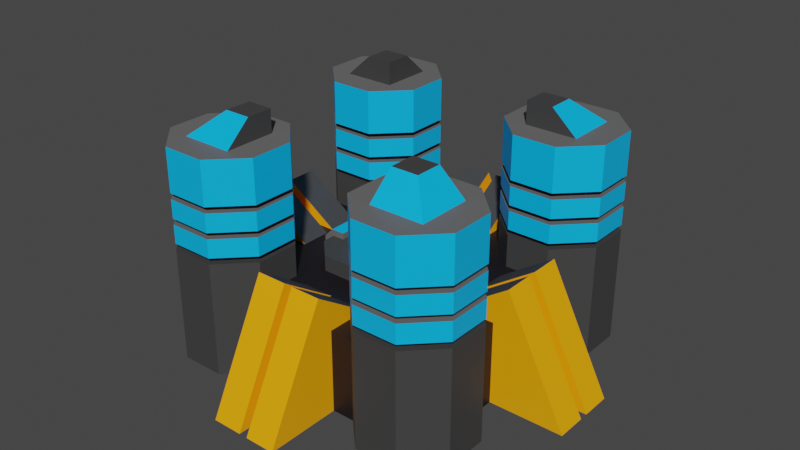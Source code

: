 # Source: energy_coil_attack.blend  (saved by Blender 3.6.11; exported with 4.5.12 LTS)
import bpy
from mathutils import Matrix  # noqa: F401  (used for matrix-valued properties, if any)

bpy.ops.wm.read_factory_settings(use_empty=True)
scene = bpy.context.scene
scene.name = 'Scene'

# ---- collections
col_collection = bpy.data.collections.new('Collection'); scene.collection.children.link(col_collection)

# ---- materials (node trees are filled in below, after node groups)
mat_primary = bpy.data.materials.new('primary')
mat_primary.use_transparent_shadow = False
mat_secondary = bpy.data.materials.new('secondary')
mat_secondary.use_transparent_shadow = False
mat_light_grey = bpy.data.materials.new('light_grey')
mat_light_grey.use_transparent_shadow = False
mat_medium_grey = bpy.data.materials.new('medium_grey')
mat_medium_grey.use_transparent_shadow = False
mat_dark_grey = bpy.data.materials.new('dark_grey')
mat_dark_grey.use_transparent_shadow = False
mat_lights = bpy.data.materials.new('lights')
mat_lights.use_transparent_shadow = False
mat_red_lights = bpy.data.materials.new('red_lights')
mat_red_lights.use_transparent_shadow = False
mat_fab = bpy.data.materials.new('fab')
mat_fab.use_transparent_shadow = False

# ---- material node trees
mat_primary.use_nodes = True; mat_primary.node_tree.nodes.clear()
_N = mat_primary.node_tree.nodes; _L = mat_primary.node_tree.links
n0 = _N.new('ShaderNodeBsdfPrincipled'); n0.name = 'Principled BSDF'; n0.location = (10, 300)
n0.distribution = 'GGX'
n0.subsurface_method = 'RANDOM_WALK_SKIN'
n0.inputs[0].default_value = (0.0, 0.4851, 1.0, 1.0)
n0.inputs[3].default_value = 1.45
n0.inputs[27].default_value = (0.0, 0.0, 0.0, 1.0)
n0.inputs[28].default_value = 1.0
n1 = _N.new('ShaderNodeOutputMaterial'); n1.name = 'Material Output'; n1.location = (300, 300)
_L.new(n0.outputs[0], n1.inputs[0])
n1.is_active_output = True
mat_secondary.use_nodes = True; mat_secondary.node_tree.nodes.clear()
_N = mat_secondary.node_tree.nodes; _L = mat_secondary.node_tree.links
n0 = _N.new('ShaderNodeBsdfPrincipled'); n0.name = 'Principled BSDF'; n0.location = (10, 300)
n0.distribution = 'GGX'
n0.subsurface_method = 'RANDOM_WALK_SKIN'
n0.inputs[0].default_value = (1.0, 0.3916, 0.0, 1.0)
n0.inputs[3].default_value = 1.45
n0.inputs[27].default_value = (0.0, 0.0, 0.0, 1.0)
n0.inputs[28].default_value = 1.0
n1 = _N.new('ShaderNodeOutputMaterial'); n1.name = 'Material Output'; n1.location = (300, 300)
_L.new(n0.outputs[0], n1.inputs[0])
n1.is_active_output = True
mat_light_grey.use_nodes = True; mat_light_grey.node_tree.nodes.clear()
_N = mat_light_grey.node_tree.nodes; _L = mat_light_grey.node_tree.links
n0 = _N.new('ShaderNodeBsdfPrincipled'); n0.name = 'Principled BSDF'; n0.location = (10, 300)
n0.distribution = 'GGX'
n0.subsurface_method = 'RANDOM_WALK_SKIN'
n0.inputs[0].default_value = (0.1356, 0.1356, 0.1356, 1.0)
n0.inputs[3].default_value = 1.45
n0.inputs[27].default_value = (0.0, 0.0, 0.0, 1.0)
n0.inputs[28].default_value = 1.0
n1 = _N.new('ShaderNodeOutputMaterial'); n1.name = 'Material Output'; n1.location = (300, 300)
_L.new(n0.outputs[0], n1.inputs[0])
n1.is_active_output = True
mat_medium_grey.use_nodes = True; mat_medium_grey.node_tree.nodes.clear()
_N = mat_medium_grey.node_tree.nodes; _L = mat_medium_grey.node_tree.links
n0 = _N.new('ShaderNodeBsdfPrincipled'); n0.name = 'Principled BSDF'; n0.location = (10, 300)
n0.distribution = 'GGX'
n0.subsurface_method = 'RANDOM_WALK_SKIN'
n0.inputs[0].default_value = (0.04971, 0.04971, 0.04971, 1.0)
n0.inputs[3].default_value = 1.45
n0.inputs[27].default_value = (0.0, 0.0, 0.0, 1.0)
n0.inputs[28].default_value = 1.0
n1 = _N.new('ShaderNodeOutputMaterial'); n1.name = 'Material Output'; n1.location = (300, 300)
_L.new(n0.outputs[0], n1.inputs[0])
n1.is_active_output = True
mat_dark_grey.use_nodes = True; mat_dark_grey.node_tree.nodes.clear()
_N = mat_dark_grey.node_tree.nodes; _L = mat_dark_grey.node_tree.links
n0 = _N.new('ShaderNodeBsdfPrincipled'); n0.name = 'Principled BSDF'; n0.location = (10, 300)
n0.distribution = 'GGX'
n0.subsurface_method = 'RANDOM_WALK_SKIN'
n0.inputs[0].default_value = (0.008568, 0.006512, 0.008568, 1.0)
n0.inputs[3].default_value = 1.45
n0.inputs[27].default_value = (0.0, 0.0, 0.0, 1.0)
n0.inputs[28].default_value = 1.0
n1 = _N.new('ShaderNodeOutputMaterial'); n1.name = 'Material Output'; n1.location = (300, 300)
_L.new(n0.outputs[0], n1.inputs[0])
n1.is_active_output = True
mat_lights.use_nodes = True; mat_lights.node_tree.nodes.clear()
_N = mat_lights.node_tree.nodes; _L = mat_lights.node_tree.links
n0 = _N.new('ShaderNodeBsdfPrincipled'); n0.name = 'Principled BSDF'; n0.location = (10, 300)
n0.distribution = 'GGX'
n0.subsurface_method = 'RANDOM_WALK_SKIN'
n0.inputs[0].default_value = (1.0, 1.0, 1.0, 1.0)
n0.inputs[3].default_value = 1.45
n0.inputs[27].default_value = (0.0, 0.0, 0.0, 1.0)
n0.inputs[28].default_value = 1.0
n1 = _N.new('ShaderNodeOutputMaterial'); n1.name = 'Material Output'; n1.location = (300, 300)
_L.new(n0.outputs[0], n1.inputs[0])
n1.is_active_output = True
mat_red_lights.use_nodes = True; mat_red_lights.node_tree.nodes.clear()
_N = mat_red_lights.node_tree.nodes; _L = mat_red_lights.node_tree.links
n0 = _N.new('ShaderNodeBsdfPrincipled'); n0.name = 'Principled BSDF'; n0.location = (10, 300)
n0.distribution = 'GGX'
n0.subsurface_method = 'RANDOM_WALK_SKIN'
n0.inputs[0].default_value = (1.0, 0.0, 0.0, 1.0)
n0.inputs[3].default_value = 1.45
n0.inputs[27].default_value = (0.0, 0.0, 0.0, 1.0)
n0.inputs[28].default_value = 1.0
n1 = _N.new('ShaderNodeOutputMaterial'); n1.name = 'Material Output'; n1.location = (300, 300)
_L.new(n0.outputs[0], n1.inputs[0])
n1.is_active_output = True
mat_fab.use_nodes = True; mat_fab.node_tree.nodes.clear()
_N = mat_fab.node_tree.nodes; _L = mat_fab.node_tree.links
n0 = _N.new('ShaderNodeBsdfPrincipled'); n0.name = 'Principled BSDF'; n0.location = (10, 300)
n0.distribution = 'GGX'
n0.subsurface_method = 'RANDOM_WALK_SKIN'
n0.inputs[0].default_value = (0.117, 0.8714, 0.0, 1.0)
n0.inputs[3].default_value = 1.45
n0.inputs[27].default_value = (0.0, 0.0, 0.0, 1.0)
n0.inputs[28].default_value = 1.0
n1 = _N.new('ShaderNodeOutputMaterial'); n1.name = 'Material Output'; n1.location = (300, 300)
_L.new(n0.outputs[0], n1.inputs[0])
n1.is_active_output = True

# ---- world
world_world = bpy.data.worlds.new('World'); scene.world = world_world
world_world.use_nodes = True; world_world.node_tree.nodes.clear()
_N = world_world.node_tree.nodes; _L = world_world.node_tree.links
n0 = _N.new('ShaderNodeOutputWorld'); n0.name = 'World Output'; n0.location = (300, 300)
n1 = _N.new('ShaderNodeBackground'); n1.name = 'Background'; n1.location = (10, 300)
n1.inputs[0].default_value = (0.05088, 0.05088, 0.05088, 1.0)
_L.new(n1.outputs[0], n0.inputs[0])
n0.is_active_output = True
world_world.color = (0.05088, 0.05088, 0.05088)
world_world.use_sun_shadow = False
world_world.sun_shadow_jitter_overblur = 0.0

# ---- meshes
me_plane = bpy.data.meshes.new('Plane')
me_plane.from_pydata([(-4.761, -4.761, -1.98), (4.761, -4.761, -1.98), (-4.761, 4.761, -1.98), (4.761, 4.761, -1.98), (-4.761, 4.761, 0.9899), (-4.761, -4.761, 0.9899), (4.761, -4.761, 0.9899), (4.761, 4.761, 0.9899), (0.4917, 1.106, 0.9899), (0.4917, 1.106, 1.56), (-2.551, 0.9461, 0.9899), (0.4917, 0.5142, 0.9899), (-2.161, 1.433, 0.9899), (-1.433, 2.161, 0.9899), (-1.433, -2.161, 0.9899), (-2.161, -1.433, 0.9899), (2.161, -1.433, 0.9899), (1.433, -2.161, 0.9899), (1.433, 2.161, 0.9899), (2.161, 1.433, 0.9899), (-1.433, 2.161, 1.56), (-2.161, 1.433, 1.56), (-2.161, -1.433, 1.56), (-1.433, -2.161, 1.56), (1.433, -2.161, 1.56), (2.161, -1.433, 1.56), (2.161, 1.433, 1.56), (1.433, 2.161, 1.56), (-0.355, -0.5661, 0.9899), (0.07524, -1.594, 0.9899), (0.07524, -1.594, 1.56), (-0.07524, -1.647, 0.9899), (0.3413, 0.5661, 0.9899), (0.07524, -2.161, 1.56), (-0.07524, -2.161, 1.56), (0.07524, -2.161, 0.9899), (-0.07524, -2.161, 0.9899), (-0.07524, 2.161, 1.56), (0.07524, 2.161, 1.56), (-0.07524, 2.161, 0.9899), (-0.5054, -0.5142, 0.9899), (-0.07524, -1.647, 1.56), (-0.355, -1.054, 0.9899), (-0.355, -1.054, 1.56), (-0.5054, -0.5142, 1.56), (-0.355, -0.5661, 1.56), (0.3413, 0.5661, 1.56), (0.4917, 0.5142, 1.56), (0.3413, 1.055, 1.56), (-1.721, -0.9461, 1.791), (0.07524, 1.646, 1.56), (-1.721, 0.9461, 1.791), (0.07524, 1.646, 0.9899), (-0.5054, -1.107, 1.56), (0.07524, 2.161, 0.9899), (-0.5054, -1.107, 0.9899), (0.3413, 1.055, 0.9899), (-0.07524, 1.595, 1.56), (-0.07524, 1.595, 0.9899), (-1.721, -0.9461, 0.9899), (-1.721, 0.9461, 0.9899), (-2.551, -0.9461, 0.9899), (-2.551, 0.9461, 1.454), (-2.214, 0.9461, 1.791), (-2.214, -0.9461, 1.791), (-2.551, -0.9461, 1.454), (2.551, 0.9461, 0.9899), (1.721, -0.9461, 1.791), (1.721, 0.9461, 1.791), (1.721, -0.9461, 0.9899), (1.721, 0.9461, 0.9899), (2.551, -0.9461, 0.9899), (2.551, 0.9461, 1.454), (2.214, 0.9461, 1.791), (2.214, -0.9461, 1.791), (2.551, -0.9461, 1.454), (3.03, 5.733, -1.98), (4.614, 5.733, 5.758), (4.614, 5.733, -1.98), (5.733, 4.614, 5.758), (5.733, 4.614, -1.98), (5.733, 3.03, 5.758), (5.733, 3.03, -1.98), (4.614, 1.911, 5.758), (4.614, 1.911, -1.98), (3.03, 1.911, 5.758), (3.03, 1.911, -1.98), (1.911, 3.03, 5.758), (1.911, 3.03, -1.98), (1.911, 4.614, 5.758), (1.911, 4.614, -1.98), (3.03, 5.733, 5.758), (3.03, 5.733, 4.174), (3.03, 5.733, 3.063), (3.03, 5.733, 2.384), (3.03, 5.733, 2.169), (4.614, 5.733, 2.169), (4.614, 5.733, 2.384), (4.614, 5.733, 3.063), (4.614, 5.733, 4.174), (5.733, 4.614, 2.169), (5.733, 4.614, 2.384), (5.733, 4.614, 3.063), (5.733, 4.614, 4.174), (5.733, 3.03, 2.169), (5.733, 3.03, 2.384), (5.733, 3.03, 3.063), (5.733, 3.03, 4.174), (4.614, 1.911, 2.169), (4.614, 1.911, 2.384), (4.614, 1.911, 3.063), (4.614, 1.911, 4.174), (3.03, 1.911, 2.169), (3.03, 1.911, 2.384), (3.03, 1.911, 3.063), (3.03, 1.911, 4.174), (1.911, 3.03, 2.169), (1.911, 3.03, 2.384), (1.911, 3.03, 3.063), (1.911, 3.03, 4.174), (1.911, 4.614, 2.169), (1.911, 4.614, 2.384), (1.911, 4.614, 3.063), (1.911, 4.614, 4.174), (3.273, 5.148, 3.279), (3.273, 5.148, 3.063), (3.273, 5.148, 2.384), (3.273, 5.148, 2.169), (4.371, 5.148, 2.169), (4.371, 5.148, 2.384), (4.371, 5.148, 3.063), (4.371, 5.148, 3.279), (5.148, 4.371, 2.169), (5.148, 4.371, 2.384), (5.148, 4.371, 3.063), (5.148, 4.371, 3.279), (5.148, 3.273, 2.169), (5.148, 3.273, 2.384), (5.148, 3.273, 3.063), (5.148, 3.273, 3.279), (4.371, 2.496, 2.169), (4.371, 2.496, 2.384), (4.371, 2.496, 3.063), (4.371, 2.496, 3.279), (3.273, 2.496, 2.169), (3.273, 2.496, 2.384), (3.273, 2.496, 3.063), (3.273, 2.496, 3.279), (2.496, 3.273, 2.169), (2.496, 3.273, 2.384), (2.496, 3.273, 3.063), (2.496, 3.273, 3.279), (2.496, 4.371, 2.169), (2.496, 4.371, 2.384), (2.496, 4.371, 3.063), (2.496, 4.371, 3.279), (3.03, 5.733, 3.958), (3.03, 5.733, 3.279), (4.614, 5.733, 3.279), (4.614, 5.733, 3.958), (5.733, 4.614, 3.279), (5.733, 4.614, 3.958), (5.733, 3.03, 3.279), (5.733, 3.03, 3.958), (4.614, 1.911, 3.279), (4.614, 1.911, 3.958), (3.03, 1.911, 3.279), (3.03, 1.911, 3.958), (1.911, 3.03, 3.279), (1.911, 3.03, 3.958), (1.911, 4.614, 3.279), (1.911, 4.614, 3.958), (3.273, 5.148, 4.174), (3.273, 5.148, 3.958), (4.371, 5.148, 3.958), (4.371, 5.148, 4.174), (5.148, 4.371, 3.958), (5.148, 4.371, 4.174), (5.148, 3.273, 3.958), (5.148, 3.273, 4.174), (4.371, 2.496, 3.958), (4.371, 2.496, 4.174), (3.273, 2.496, 3.958), (3.273, 2.496, 4.174), (2.496, 3.273, 3.958), (2.496, 3.273, 4.174), (2.496, 4.371, 3.958), (2.496, 4.371, 4.174), (2.876, 2.876, 5.758), (4.768, 2.876, 5.758), (2.876, 4.768, 5.758), (4.768, 4.768, 5.758), (2.876, 3.839, 6.595), (2.876, 2.876, 6.595), (3.839, 2.876, 6.595), (3.839, 3.839, 6.595), (-5.733, 3.03, -1.98), (-5.733, 4.614, 5.758), (-5.733, 4.614, -1.98), (-4.614, 5.733, 5.758), (-4.614, 5.733, -1.98), (-3.03, 5.733, 5.758), (-3.03, 5.733, -1.98), (-1.911, 4.614, 5.758), (-1.911, 4.614, -1.98), (-1.911, 3.03, 5.758), (-1.911, 3.03, -1.98), (-3.03, 1.911, 5.758), (-3.03, 1.911, -1.98), (-4.614, 1.911, 5.758), (-4.614, 1.911, -1.98), (-5.733, 3.03, 5.758), (-5.733, 3.03, 4.174), (-5.733, 3.03, 3.063), (-5.733, 3.03, 2.384), (-5.733, 3.03, 2.169), (-5.733, 4.614, 2.169), (-5.733, 4.614, 2.384), (-5.733, 4.614, 3.063), (-5.733, 4.614, 4.174), (-4.614, 5.733, 2.169), (-4.614, 5.733, 2.384), (-4.614, 5.733, 3.063), (-4.614, 5.733, 4.174), (-3.03, 5.733, 2.169), (-3.03, 5.733, 2.384), (-3.03, 5.733, 3.063), (-3.03, 5.733, 4.174), (-1.911, 4.614, 2.169), (-1.911, 4.614, 2.384), (-1.911, 4.614, 3.063), (-1.911, 4.614, 4.174), (-1.911, 3.03, 2.169), (-1.911, 3.03, 2.384), (-1.911, 3.03, 3.063), (-1.911, 3.03, 4.174), (-3.03, 1.911, 2.169), (-3.03, 1.911, 2.384), (-3.03, 1.911, 3.063), (-3.03, 1.911, 4.174), (-4.614, 1.911, 2.169), (-4.614, 1.911, 2.384), (-4.614, 1.911, 3.063), (-4.614, 1.911, 4.174), (-5.148, 3.273, 3.279), (-5.148, 3.273, 3.063), (-5.148, 3.273, 2.384), (-5.148, 3.273, 2.169), (-5.148, 4.371, 2.169), (-5.148, 4.371, 2.384), (-5.148, 4.371, 3.063), (-5.148, 4.371, 3.279), (-4.371, 5.148, 2.169), (-4.371, 5.148, 2.384), (-4.371, 5.148, 3.063), (-4.371, 5.148, 3.279), (-3.273, 5.148, 2.169), (-3.273, 5.148, 2.384), (-3.273, 5.148, 3.063), (-3.273, 5.148, 3.279), (-2.496, 4.371, 2.169), (-2.496, 4.371, 2.384), (-2.496, 4.371, 3.063), (-2.496, 4.371, 3.279), (-2.496, 3.273, 2.169), (-2.496, 3.273, 2.384), (-2.496, 3.273, 3.063), (-2.496, 3.273, 3.279), (-3.273, 2.496, 2.169), (-3.273, 2.496, 2.384), (-3.273, 2.496, 3.063), (-3.273, 2.496, 3.279), (-4.371, 2.496, 2.169), (-4.371, 2.496, 2.384), (-4.371, 2.496, 3.063), (-4.371, 2.496, 3.279), (-5.733, 3.03, 3.958), (-5.733, 3.03, 3.279), (-5.733, 4.614, 3.279), (-5.733, 4.614, 3.958), (-4.614, 5.733, 3.279), (-4.614, 5.733, 3.958), (-3.03, 5.733, 3.279), (-3.03, 5.733, 3.958), (-1.911, 4.614, 3.279), (-1.911, 4.614, 3.958), (-1.911, 3.03, 3.279), (-1.911, 3.03, 3.958), (-3.03, 1.911, 3.279), (-3.03, 1.911, 3.958), (-4.614, 1.911, 3.279), (-4.614, 1.911, 3.958), (-5.148, 3.273, 4.174), (-5.148, 3.273, 3.958), (-5.148, 4.371, 3.958), (-5.148, 4.371, 4.174), (-4.371, 5.148, 3.958), (-4.371, 5.148, 4.174), (-3.273, 5.148, 3.958), (-3.273, 5.148, 4.174), (-2.496, 4.371, 3.958), (-2.496, 4.371, 4.174), (-2.496, 3.273, 3.958), (-2.496, 3.273, 4.174), (-3.273, 2.496, 3.958), (-3.273, 2.496, 4.174), (-4.371, 2.496, 3.958), (-4.371, 2.496, 4.174), (-2.876, 2.876, 5.758), (-2.876, 4.768, 5.758), (-4.768, 2.876, 5.758), (-4.768, 4.768, 5.758), (-3.839, 2.876, 6.595), (-2.876, 2.876, 6.595), (-2.876, 3.839, 6.595), (-3.839, 3.839, 6.595), (-3.03, -5.733, -1.98), (-4.614, -5.733, 5.758), (-4.614, -5.733, -1.98), (-5.733, -4.614, 5.758), (-5.733, -4.614, -1.98), (-5.733, -3.03, 5.758), (-5.733, -3.03, -1.98), (-4.614, -1.911, 5.758), (-4.614, -1.911, -1.98), (-3.03, -1.911, 5.758), (-3.03, -1.911, -1.98), (-1.911, -3.03, 5.758), (-1.911, -3.03, -1.98), (-1.911, -4.614, 5.758), (-1.911, -4.614, -1.98), (-3.03, -5.733, 5.758), (-3.03, -5.733, 4.174), (-3.03, -5.733, 3.063), (-3.03, -5.733, 2.384), (-3.03, -5.733, 2.169), (-4.614, -5.733, 2.169), (-4.614, -5.733, 2.384), (-4.614, -5.733, 3.063), (-4.614, -5.733, 4.174), (-5.733, -4.614, 2.169), (-5.733, -4.614, 2.384), (-5.733, -4.614, 3.063), (-5.733, -4.614, 4.174), (-5.733, -3.03, 2.169), (-5.733, -3.03, 2.384), (-5.733, -3.03, 3.063), (-5.733, -3.03, 4.174), (-4.614, -1.911, 2.169), (-4.614, -1.911, 2.384), (-4.614, -1.911, 3.063), (-4.614, -1.911, 4.174), (-3.03, -1.911, 2.169), (-3.03, -1.911, 2.384), (-3.03, -1.911, 3.063), (-3.03, -1.911, 4.174), (-1.911, -3.03, 2.169), (-1.911, -3.03, 2.384), (-1.911, -3.03, 3.063), (-1.911, -3.03, 4.174), (-1.911, -4.614, 2.169), (-1.911, -4.614, 2.384), (-1.911, -4.614, 3.063), (-1.911, -4.614, 4.174), (-3.273, -5.148, 3.279), (-3.273, -5.148, 3.063), (-3.273, -5.148, 2.384), (-3.273, -5.148, 2.169), (-4.371, -5.148, 2.169), (-4.371, -5.148, 2.384), (-4.371, -5.148, 3.063), (-4.371, -5.148, 3.279), (-5.148, -4.371, 2.169), (-5.148, -4.371, 2.384), (-5.148, -4.371, 3.063), (-5.148, -4.371, 3.279), (-5.148, -3.273, 2.169), (-5.148, -3.273, 2.384), (-5.148, -3.273, 3.063), (-5.148, -3.273, 3.279), (-4.371, -2.496, 2.169), (-4.371, -2.496, 2.384), (-4.371, -2.496, 3.063), (-4.371, -2.496, 3.279), (-3.273, -2.496, 2.169), (-3.273, -2.496, 2.384), (-3.273, -2.496, 3.063), (-3.273, -2.496, 3.279), (-2.496, -3.273, 2.169), (-2.496, -3.273, 2.384), (-2.496, -3.273, 3.063), (-2.496, -3.273, 3.279), (-2.496, -4.371, 2.169), (-2.496, -4.371, 2.384), (-2.496, -4.371, 3.063), (-2.496, -4.371, 3.279), (-3.03, -5.733, 3.958), (-3.03, -5.733, 3.279), (-4.614, -5.733, 3.279), (-4.614, -5.733, 3.958), (-5.733, -4.614, 3.279), (-5.733, -4.614, 3.958), (-5.733, -3.03, 3.279), (-5.733, -3.03, 3.958), (-4.614, -1.911, 3.279), (-4.614, -1.911, 3.958), (-3.03, -1.911, 3.279), (-3.03, -1.911, 3.958), (-1.911, -3.03, 3.279), (-1.911, -3.03, 3.958), (-1.911, -4.614, 3.279), (-1.911, -4.614, 3.958), (-3.273, -5.148, 4.174), (-3.273, -5.148, 3.958), (-4.371, -5.148, 3.958), (-4.371, -5.148, 4.174), (-5.148, -4.371, 3.958), (-5.148, -4.371, 4.174), (-5.148, -3.273, 3.958), (-5.148, -3.273, 4.174), (-4.371, -2.496, 3.958), (-4.371, -2.496, 4.174), (-3.273, -2.496, 3.958), (-3.273, -2.496, 4.174), (-2.496, -3.273, 3.958), (-2.496, -3.273, 4.174), (-2.496, -4.371, 3.958), (-2.496, -4.371, 4.174), (-2.876, -2.876, 5.758), (-4.768, -2.876, 5.758), (-2.876, -4.768, 5.758), (-4.768, -4.768, 5.758), (-2.876, -3.839, 6.595), (-2.876, -2.876, 6.595), (-3.839, -2.876, 6.595), (-3.839, -3.839, 6.595), (5.733, -3.03, -1.98), (5.733, -4.614, 5.758), (5.733, -4.614, -1.98), (4.614, -5.733, 5.758), (4.614, -5.733, -1.98), (3.03, -5.733, 5.758), (3.03, -5.733, -1.98), (1.911, -4.614, 5.758), (1.911, -4.614, -1.98), (1.911, -3.03, 5.758), (1.911, -3.03, -1.98), (3.03, -1.911, 5.758), (3.03, -1.911, -1.98), (4.614, -1.911, 5.758), (4.614, -1.911, -1.98), (5.733, -3.03, 5.758), (5.733, -3.03, 4.174), (5.733, -3.03, 3.063), (5.733, -3.03, 2.384), (5.733, -3.03, 2.169), (5.733, -4.614, 2.169), (5.733, -4.614, 2.384), (5.733, -4.614, 3.063), (5.733, -4.614, 4.174), (4.614, -5.733, 2.169), (4.614, -5.733, 2.384), (4.614, -5.733, 3.063), (4.614, -5.733, 4.174), (3.03, -5.733, 2.169), (3.03, -5.733, 2.384), (3.03, -5.733, 3.063), (3.03, -5.733, 4.174), (1.911, -4.614, 2.169), (1.911, -4.614, 2.384), (1.911, -4.614, 3.063), (1.911, -4.614, 4.174), (1.911, -3.03, 2.169), (1.911, -3.03, 2.384), (1.911, -3.03, 3.063), (1.911, -3.03, 4.174), (3.03, -1.911, 2.169), (3.03, -1.911, 2.384), (3.03, -1.911, 3.063), (3.03, -1.911, 4.174), (4.614, -1.911, 2.169), (4.614, -1.911, 2.384), (4.614, -1.911, 3.063), (4.614, -1.911, 4.174), (5.148, -3.273, 3.279), (5.148, -3.273, 3.063), (5.148, -3.273, 2.384), (5.148, -3.273, 2.169), (5.148, -4.371, 2.169), (5.148, -4.371, 2.384), (5.148, -4.371, 3.063), (5.148, -4.371, 3.279), (4.371, -5.148, 2.169), (4.371, -5.148, 2.384), (4.371, -5.148, 3.063), (4.371, -5.148, 3.279), (3.273, -5.148, 2.169), (3.273, -5.148, 2.384), (3.273, -5.148, 3.063), (3.273, -5.148, 3.279), (2.496, -4.371, 2.169), (2.496, -4.371, 2.384), (2.496, -4.371, 3.063), (2.496, -4.371, 3.279), (2.496, -3.273, 2.169), (2.496, -3.273, 2.384), (2.496, -3.273, 3.063), (2.496, -3.273, 3.279), (3.273, -2.496, 2.169), (3.273, -2.496, 2.384), (3.273, -2.496, 3.063), (3.273, -2.496, 3.279), (4.371, -2.496, 2.169), (4.371, -2.496, 2.384), (4.371, -2.496, 3.063), (4.371, -2.496, 3.279), (5.733, -3.03, 3.958), (5.733, -3.03, 3.279), (5.733, -4.614, 3.279), (5.733, -4.614, 3.958), (4.614, -5.733, 3.279), (4.614, -5.733, 3.958), (3.03, -5.733, 3.279), (3.03, -5.733, 3.958), (1.911, -4.614, 3.279), (1.911, -4.614, 3.958), (1.911, -3.03, 3.279), (1.911, -3.03, 3.958), (3.03, -1.911, 3.279), (3.03, -1.911, 3.958), (4.614, -1.911, 3.279), (4.614, -1.911, 3.958), (5.148, -3.273, 4.174), (5.148, -3.273, 3.958), (5.148, -4.371, 3.958), (5.148, -4.371, 4.174), (4.371, -5.148, 3.958), (4.371, -5.148, 4.174), (3.273, -5.148, 3.958), (3.273, -5.148, 4.174), (2.496, -4.371, 3.958), (2.496, -4.371, 4.174), (2.496, -3.273, 3.958), (2.496, -3.273, 4.174), (3.273, -2.496, 3.958), (3.273, -2.496, 4.174), (4.371, -2.496, 3.958), (4.371, -2.496, 4.174), (2.876, -2.876, 5.758), (2.876, -4.768, 5.758), (4.768, -2.876, 5.758), (4.768, -4.768, 5.758), (3.839, -2.876, 6.595), (2.876, -2.876, 6.595), (2.876, -3.839, 6.595), (3.839, -3.839, 6.595), (-1.252, 3.241, -1.98), (1.252, 3.241, -1.98), (-1.252, 3.241, 0.9899), (1.252, 3.241, 0.9899), (-3.241, 1.252, 0.9899), (-3.241, -1.252, 0.9899), (-3.241, 1.252, -1.98), (-3.241, -1.252, -1.98), (1.252, 7.474, -1.98), (-1.252, 7.474, -1.98), (1.252, 5.263, 2.347), (-1.252, 5.263, 2.347), (0.1541, 5.263, 2.347), (-0.1541, 5.263, 2.347), (0.1541, 7.474, -1.98), (-0.1541, 7.474, -1.98), (0.1541, 3.241, 0.9899), (-0.1541, 3.241, 0.9899), (-0.1541, 3.241, -1.98), (0.1541, 3.241, -1.98), (-7.474, 1.252, -1.98), (-7.474, -1.252, -1.98), (-5.263, 1.252, 2.347), (-5.263, -1.252, 2.347), (-5.263, 0.1541, 2.347), (-5.263, -0.1541, 2.347), (-7.474, 0.1541, -1.98), (-7.474, -0.1541, -1.98), (-3.241, 0.1541, 0.9899), (-3.241, -0.1541, 0.9899), (-3.241, -0.1541, -1.98), (-3.241, 0.1541, -1.98), (-1.252, -3.241, 0.9899), (1.252, -3.241, 0.9899), (-1.252, -3.241, -1.98), (1.252, -3.241, -1.98), (-1.252, -7.474, -1.98), (1.252, -7.474, -1.98), (-1.252, -5.263, 2.347), (1.252, -5.263, 2.347), (-0.1541, -5.263, 2.347), (0.1541, -5.263, 2.347), (-0.1541, -7.474, -1.98), (0.1541, -7.474, -1.98), (-0.1541, -3.241, 0.9899), (0.1541, -3.241, 0.9899), (0.1541, -3.241, -1.98), (-0.1541, -3.241, -1.98), (3.241, -1.252, 0.9899), (3.241, 1.252, 0.9899), (3.241, -1.252, -1.98), (3.241, 1.252, -1.98), (7.474, -1.252, -1.98), (7.474, 1.252, -1.98), (5.263, -1.252, 2.347), (5.263, 1.252, 2.347), (5.263, -0.1541, 2.347), (5.263, 0.1541, 2.347), (7.474, -0.1541, -1.98), (7.474, 0.1541, -1.98), (3.241, -0.1541, 0.9899), (3.241, 0.1541, 0.9899), (3.241, 0.1541, -1.98), (3.241, -0.1541, -1.98), (-0.498, 1.202, 0.6325), (-0.498, 1.202, -1.98), (-0.6134, 1.481, -1.98), (-0.6134, 1.481, 0.6325), (0.6134, 1.481, -1.98), (0.6134, 1.481, 0.6325), (1.481, 0.6134, -1.98), (1.481, 0.6134, 0.6325), (1.481, -0.6134, -1.98), (1.481, -0.6134, 0.6325), (0.6134, -1.481, -1.98), (0.6134, -1.481, 0.6325), (-0.6134, -1.481, -1.98), (-0.6134, -1.481, 0.6325), (-1.481, -0.6134, -1.98), (-1.481, -0.6134, 0.6325), (-1.481, 0.6134, -1.98), (-1.481, 0.6134, 0.6325), (0.498, 1.202, -1.98), (0.498, 1.202, 0.6325), (1.202, 0.498, -1.98), (1.202, 0.498, 0.6325), (1.202, -0.498, -1.98), (1.202, -0.498, 0.6325), (0.498, -1.202, -1.98), (0.498, -1.202, 0.6325), (-0.498, -1.202, -1.98), (-0.498, -1.202, 0.6325), (-1.202, -0.498, -1.98), (-1.202, -0.498, 0.6325), (-1.202, 0.498, -1.98), (-1.202, 0.498, 0.6325), (-0.3991, 0.9634, 0.6325), (-0.3991, 0.9634, -1.98), (0.3991, 0.9634, -1.98), (0.3991, 0.9634, 0.6325), (0.9634, 0.3991, -1.98), (0.9634, 0.3991, 0.6325), (0.9634, -0.3991, -1.98), (0.9634, -0.3991, 0.6325), (0.3991, -0.9634, -1.98), (0.3991, -0.9634, 0.6325), (-0.3991, -0.9634, -1.98), (-0.3991, -0.9634, 0.6325), (-0.9634, -0.3991, -1.98), (-0.9634, -0.3991, 0.6325), (-0.9634, 0.3991, -1.98), (-0.9634, 0.3991, 0.6325), (-0.1602, 0.3868, 0.6325), (-0.3147, 0.7598, -1.98), (0.3147, 0.7598, -1.98), (0.1602, 0.3868, 0.6325), (0.7598, 0.3147, -1.98), (0.3868, 0.1602, 0.6325), (0.7598, -0.3147, -1.98), (0.3868, -0.1602, 0.6325), (0.3147, -0.7598, -1.98), (0.1602, -0.3868, 0.6325), (-0.3147, -0.7598, -1.98), (-0.1602, -0.3868, 0.6325), (-0.7598, -0.3147, -1.98), (-0.3868, -0.1602, 0.6325), (-0.7598, 0.3147, -1.98), (-0.3868, 0.1602, 0.6325), (1.49e-08, -1.49e-08, -0.2272), (0.6221, -0.4519, 0.248), (-0.2376, -0.7313, 0.248), (-0.7689, -1.49e-08, 0.248), (-0.2376, 0.7313, 0.248), (0.6221, 0.4519, 0.248), (0.2376, -0.7313, 1.017), (-0.6221, -0.4519, 1.017), (-0.6221, 0.4519, 1.017), (0.2376, 0.7313, 1.017), (0.7689, -1.49e-08, 1.017), (1.49e-08, -1.49e-08, 1.492)], [], [(644, 646, 648, 650, 621, 638, 640, 642), (5, 6, 7, 4), (1, 3, 7, 6), (2, 0, 5, 4), (3, 2, 4, 7), (0, 1, 6, 5), (18, 54, 38, 27), (44, 40, 32, 46), (14, 36, 34, 23), (16, 19, 26, 25), (35, 17, 24, 33), (39, 13, 20, 37), (12, 21, 20, 13), (26, 19, 18, 27), (16, 25, 24, 17), (22, 15, 14, 23), (12, 15, 22, 21), (22, 23, 34, 41, 53, 44, 46, 48, 57, 37, 20, 21), (34, 36, 31, 41), (53, 55, 40, 44), (41, 31, 55, 53), (52, 50, 38, 54), (8, 9, 50, 52), (11, 47, 9, 8), (28, 45, 47, 11), (42, 43, 45, 28), (29, 30, 43, 42), (35, 33, 30, 29), (38, 50, 9, 47, 45, 43, 30, 33, 24, 25, 26, 27), (46, 32, 56, 48), (48, 56, 58, 57), (57, 58, 39, 37), (54, 18, 19, 16, 17, 35, 29, 42, 28, 11, 8, 52), (56, 32, 40, 55, 31, 36, 14, 15, 12, 13, 39, 58), (60, 51, 49, 59), (49, 51, 63, 64), (59, 49, 64, 65, 61), (10, 61, 65, 62), (60, 59, 61, 10), (64, 63, 62, 65), (51, 60, 10, 62, 63), (70, 69, 67, 68), (67, 74, 73, 68), (69, 71, 75, 74, 67), (66, 72, 75, 71), (70, 66, 71, 69), (74, 75, 72, 73), (68, 73, 72, 66, 70), (105, 101, 102, 106), (109, 105, 106, 110), (101, 97, 98, 102), (111, 107, 81, 83), (113, 109, 110, 114), (119, 115, 85, 87), (117, 113, 114, 118), (121, 117, 118, 122), (90, 120, 95, 76), (103, 99, 77, 79), (107, 103, 79, 81), (123, 119, 87, 89), (94, 121, 122, 93), (115, 111, 83, 85), (77, 91, 89, 87, 85, 83, 81, 79), (628, 629, 631, 630), (92, 123, 89, 91), (88, 116, 120, 90), (86, 112, 116, 88), (84, 108, 112, 86), (82, 104, 108, 84), (80, 100, 104, 82), (78, 96, 100, 80), (99, 92, 91, 77), (76, 95, 96, 78), (123, 92, 99, 103, 107, 111, 115, 119), (93, 122, 118, 114, 110, 106, 102, 98), (121, 94, 97, 101, 105, 109, 113, 117), (95, 120, 116, 112, 108, 104, 100, 96), (97, 94, 93, 98), (127, 152, 153, 126), (155, 124, 125, 154), (152, 148, 149, 153), (151, 155, 154, 150), (148, 144, 145, 149), (147, 151, 150, 146), (144, 140, 141, 145), (143, 147, 146, 142), (140, 136, 137, 141), (139, 143, 142, 138), (136, 132, 133, 137), (135, 139, 138, 134), (132, 128, 129, 133), (131, 135, 134, 130), (128, 127, 126, 129), (124, 131, 130, 125), (162, 160, 161, 163), (164, 162, 163, 165), (160, 158, 159, 161), (166, 164, 165, 167), (168, 166, 167, 169), (170, 168, 169, 171), (157, 170, 171, 156), (156, 171, 169, 167, 165, 163, 161, 159), (170, 157, 158, 160, 162, 164, 166, 168), (158, 157, 156, 159), (187, 172, 173, 186), (185, 187, 186, 184), (183, 185, 184, 182), (181, 183, 182, 180), (179, 181, 180, 178), (177, 179, 178, 176), (175, 177, 176, 174), (172, 175, 174, 173), (188, 190, 191, 189), (193, 194, 195, 192), (191, 190, 192, 195), (188, 189, 194, 193), (189, 191, 195, 194), (190, 188, 193, 192), (225, 221, 222, 226), (229, 225, 226, 230), (221, 217, 218, 222), (231, 227, 201, 203), (233, 229, 230, 234), (239, 235, 205, 207), (237, 233, 234, 238), (241, 237, 238, 242), (210, 240, 215, 196), (223, 219, 197, 199), (227, 223, 199, 201), (243, 239, 207, 209), (214, 241, 242, 213), (235, 231, 203, 205), (197, 211, 209, 207, 205, 203, 201, 199), (621, 620, 639, 638), (212, 243, 209, 211), (208, 236, 240, 210), (206, 232, 236, 208), (204, 228, 232, 206), (202, 224, 228, 204), (200, 220, 224, 202), (198, 216, 220, 200), (219, 212, 211, 197), (196, 215, 216, 198), (243, 212, 219, 223, 227, 231, 235, 239), (213, 242, 238, 234, 230, 226, 222, 218), (241, 214, 217, 221, 225, 229, 233, 237), (215, 240, 236, 232, 228, 224, 220, 216), (217, 214, 213, 218), (247, 272, 273, 246), (275, 244, 245, 274), (272, 268, 269, 273), (271, 275, 274, 270), (268, 264, 265, 269), (267, 271, 270, 266), (264, 260, 261, 265), (263, 267, 266, 262), (260, 256, 257, 261), (259, 263, 262, 258), (256, 252, 253, 257), (255, 259, 258, 254), (252, 248, 249, 253), (251, 255, 254, 250), (248, 247, 246, 249), (244, 251, 250, 245), (282, 280, 281, 283), (284, 282, 283, 285), (280, 278, 279, 281), (286, 284, 285, 287), (288, 286, 287, 289), (290, 288, 289, 291), (277, 290, 291, 276), (276, 291, 289, 287, 285, 283, 281, 279), (290, 277, 278, 280, 282, 284, 286, 288), (278, 277, 276, 279), (307, 292, 293, 306), (305, 307, 306, 304), (303, 305, 304, 302), (301, 303, 302, 300), (299, 301, 300, 298), (297, 299, 298, 296), (295, 297, 296, 294), (292, 295, 294, 293), (308, 310, 311, 309), (313, 314, 315, 312), (311, 310, 312, 315), (308, 309, 314, 313), (309, 311, 315, 314), (310, 308, 313, 312), (345, 341, 342, 346), (349, 345, 346, 350), (341, 337, 338, 342), (351, 347, 321, 323), (353, 349, 350, 354), (359, 355, 325, 327), (357, 353, 354, 358), (361, 357, 358, 362), (330, 360, 335, 316), (343, 339, 317, 319), (347, 343, 319, 321), (363, 359, 327, 329), (334, 361, 362, 333), (355, 351, 323, 325), (317, 331, 329, 327, 325, 323, 321, 319), (660, 662, 664, 666, 653, 654, 656, 658), (332, 363, 329, 331), (328, 356, 360, 330), (326, 352, 356, 328), (324, 348, 352, 326), (322, 344, 348, 324), (320, 340, 344, 322), (318, 336, 340, 320), (339, 332, 331, 317), (316, 335, 336, 318), (363, 332, 339, 343, 347, 351, 355, 359), (333, 362, 358, 354, 350, 346, 342, 338), (361, 334, 337, 341, 345, 349, 353, 357), (335, 360, 356, 352, 348, 344, 340, 336), (337, 334, 333, 338), (367, 392, 393, 366), (395, 364, 365, 394), (392, 388, 389, 393), (391, 395, 394, 390), (388, 384, 385, 389), (387, 391, 390, 386), (384, 380, 381, 385), (383, 387, 386, 382), (380, 376, 377, 381), (379, 383, 382, 378), (376, 372, 373, 377), (375, 379, 378, 374), (372, 368, 369, 373), (371, 375, 374, 370), (368, 367, 366, 369), (364, 371, 370, 365), (402, 400, 401, 403), (404, 402, 403, 405), (400, 398, 399, 401), (406, 404, 405, 407), (408, 406, 407, 409), (410, 408, 409, 411), (397, 410, 411, 396), (396, 411, 409, 407, 405, 403, 401, 399), (410, 397, 398, 400, 402, 404, 406, 408), (398, 397, 396, 399), (427, 412, 413, 426), (425, 427, 426, 424), (423, 425, 424, 422), (421, 423, 422, 420), (419, 421, 420, 418), (417, 419, 418, 416), (415, 417, 416, 414), (412, 415, 414, 413), (428, 430, 431, 429), (433, 434, 435, 432), (431, 430, 432, 435), (428, 429, 434, 433), (429, 431, 435, 434), (430, 428, 433, 432), (465, 461, 462, 466), (469, 465, 466, 470), (461, 457, 458, 462), (471, 467, 441, 443), (473, 469, 470, 474), (479, 475, 445, 447), (477, 473, 474, 478), (481, 477, 478, 482), (450, 480, 455, 436), (463, 459, 437, 439), (467, 463, 439, 441), (483, 479, 447, 449), (454, 481, 482, 453), (475, 471, 443, 445), (437, 451, 449, 447, 445, 443, 441, 439), (626, 627, 629, 628), (452, 483, 449, 451), (448, 476, 480, 450), (446, 472, 476, 448), (444, 468, 472, 446), (442, 464, 468, 444), (440, 460, 464, 442), (438, 456, 460, 440), (459, 452, 451, 437), (436, 455, 456, 438), (483, 452, 459, 463, 467, 471, 475, 479), (453, 482, 478, 474, 470, 466, 462, 458), (481, 454, 457, 461, 465, 469, 473, 477), (455, 480, 476, 472, 468, 464, 460, 456), (457, 454, 453, 458), (487, 512, 513, 486), (515, 484, 485, 514), (512, 508, 509, 513), (511, 515, 514, 510), (508, 504, 505, 509), (507, 511, 510, 506), (504, 500, 501, 505), (503, 507, 506, 502), (500, 496, 497, 501), (499, 503, 502, 498), (496, 492, 493, 497), (495, 499, 498, 494), (492, 488, 489, 493), (491, 495, 494, 490), (488, 487, 486, 489), (484, 491, 490, 485), (522, 520, 521, 523), (524, 522, 523, 525), (520, 518, 519, 521), (526, 524, 525, 527), (528, 526, 527, 529), (530, 528, 529, 531), (517, 530, 531, 516), (516, 531, 529, 527, 525, 523, 521, 519), (530, 517, 518, 520, 522, 524, 526, 528), (518, 517, 516, 519), (547, 532, 533, 546), (545, 547, 546, 544), (543, 545, 544, 542), (541, 543, 542, 540), (539, 541, 540, 538), (537, 539, 538, 536), (535, 537, 536, 534), (532, 535, 534, 533), (548, 550, 551, 549), (553, 554, 555, 552), (551, 550, 552, 555), (548, 549, 554, 553), (549, 551, 555, 554), (550, 548, 553, 552), (562, 576, 578, 560), (573, 569, 567, 558), (556, 574, 573, 558), (557, 564, 566, 559), (558, 567, 565, 556), (644, 645, 647, 646), (564, 570, 568, 566), (575, 557, 559, 572), (571, 565, 567, 569), (653, 652, 655, 654), (563, 586, 585, 561), (585, 581, 579, 561), (575, 572, 568, 570), (573, 574, 571, 569), (559, 566, 568, 572), (561, 579, 577, 563), (624, 625, 627, 626), (576, 582, 580, 578), (587, 562, 560, 584), (583, 577, 579, 581), (646, 647, 649, 648), (587, 584, 580, 582), (585, 586, 583, 581), (560, 578, 580, 584), (590, 592, 594, 588), (591, 602, 601, 589), (601, 597, 595, 589), (589, 595, 593, 591), (661, 659, 657, 655, 652, 667, 665, 663), (592, 598, 596, 594), (603, 590, 588, 600), (599, 593, 595, 597), (622, 623, 625, 624), (603, 600, 596, 598), (601, 602, 599, 597), (588, 594, 596, 600), (606, 608, 610, 604), (607, 618, 617, 605), (617, 613, 611, 605), (605, 611, 609, 607), (645, 643, 641, 639, 620, 651, 649, 647), (608, 614, 612, 610), (619, 606, 604, 616), (615, 609, 611, 613), (662, 663, 665, 664), (619, 616, 612, 614), (617, 618, 615, 613), (604, 610, 612, 616), (638, 639, 641, 640), (630, 631, 633, 632), (650, 651, 620, 621), (640, 641, 643, 642), (632, 633, 635, 634), (631, 629, 627, 625, 623, 637, 635, 633), (642, 643, 645, 644), (634, 635, 637, 636), (660, 661, 663, 662), (648, 649, 651, 650), (636, 637, 623, 622), (630, 632, 634, 636, 622, 624, 626, 628), (654, 655, 657, 656), (666, 667, 652, 653), (656, 657, 659, 658), (658, 659, 661, 660), (664, 665, 667, 666), (676, 678, 680, 682, 669, 670, 672, 674), (669, 668, 671, 670), (677, 675, 673, 671, 668, 683, 681, 679), (678, 679, 681, 680), (676, 677, 679, 678), (670, 671, 673, 672), (682, 683, 668, 669), (672, 673, 675, 674), (674, 675, 677, 676), (680, 681, 683, 682), (684, 685, 686), (685, 684, 689), (684, 686, 687), (684, 687, 688), (684, 688, 689), (685, 689, 694), (686, 685, 690), (687, 686, 691), (688, 687, 692), (689, 688, 693), (685, 694, 690), (686, 690, 691), (687, 691, 692), (688, 692, 693), (689, 693, 694), (690, 694, 695), (691, 690, 695), (692, 691, 695), (693, 692, 695), (694, 693, 695)])
me_plane.polygons.foreach_set('material_index', [3, 4, 4, 4, 4, 4, 3, 3, 3, 3, 3, 3, 3, 3, 3, 3, 3, 3, 3, 3, 3, 3, 3, 3, 3, 3, 3, 3, 3, 3, 3, 3, 3, 3, 2, 0, 2, 0, 2, 0, 2, 2, 0, 2, 0, 2, 0, 2, 0, 0, 0, 0, 0, 0, 0, 0, 3, 0, 0, 0, 0, 0, 2, 4, 0, 3, 3, 3, 3, 3, 3, 0, 3, 2, 2, 2, 3, 0, 5, 5, 5, 5, 5, 5, 5, 5, 5, 5, 5, 5, 5, 5, 5, 5, 0, 0, 0, 0, 0, 0, 0, 2, 2, 0, 5, 5, 5, 5, 5, 5, 5, 5, 3, 3, 0, 3, 0, 3, 0, 0, 0, 0, 0, 0, 0, 0, 3, 0, 0, 0, 0, 0, 2, 3, 0, 3, 3, 3, 3, 3, 3, 0, 3, 2, 2, 2, 3, 0, 5, 5, 5, 5, 5, 5, 5, 5, 5, 5, 5, 5, 5, 5, 5, 5, 0, 0, 0, 0, 0, 0, 0, 2, 2, 0, 5, 5, 5, 5, 5, 5, 5, 5, 3, 3, 0, 3, 0, 3, 0, 0, 0, 0, 0, 0, 0, 0, 3, 0, 0, 0, 0, 0, 2, 2, 0, 3, 3, 3, 3, 3, 3, 0, 3, 2, 2, 2, 3, 0, 5, 5, 5, 5, 5, 5, 5, 5, 5, 5, 5, 5, 5, 5, 5, 5, 0, 0, 0, 0, 0, 0, 0, 2, 2, 0, 5, 5, 5, 5, 5, 5, 5, 5, 3, 3, 0, 3, 0, 3, 0, 0, 0, 0, 0, 0, 0, 0, 3, 0, 0, 0, 0, 0, 2, 4, 0, 3, 3, 3, 3, 3, 3, 0, 3, 2, 2, 2, 3, 0, 5, 5, 5, 5, 5, 5, 5, 5, 5, 5, 5, 5, 5, 5, 5, 5, 0, 0, 0, 0, 0, 0, 0, 2, 2, 0, 5, 5, 5, 5, 5, 5, 5, 5, 3, 3, 0, 3, 0, 3, 1, 3, 1, 1, 1, 3, 1, 1, 1, 2, 1, 3, 1, 1, 3, 1, 4, 1, 1, 1, 3, 1, 1, 3, 1, 1, 3, 1, 2, 1, 1, 1, 4, 1, 1, 3, 1, 1, 3, 1, 3, 1, 1, 1, 2, 1, 1, 3, 3, 4, 3, 3, 4, 4, 3, 4, 2, 3, 4, 4, 2, 2, 2, 2, 2, 4, 4, 4, 4, 4, 4, 4, 4, 4, 4, 5, 5, 5, 5, 5, 5, 5, 5, 5, 5, 5, 5, 5, 5, 5, 5, 5, 5, 5, 5])
_uv = me_plane.uv_layers.new(name='UVMap')
_uv.uv.foreach_set('vector', [0.4409, 0.9564, 0.4255, 0.9718, 0.4038, 0.9718, 0.3884, 0.9564, 0.3884, 0.9347, 0.4038, 0.9193, 0.4255, 0.9193, 0.4409, 0.9347, 0.244, 0.4248, 0.03582, 0.4248, 0.03582, 0.2166, 0.244, 0.2166, 0.2161, 0.2102, 0.2161, 0.001953, 0.281, 0.001953, 0.281, 0.2102, 0.06688, 0.001953, 0.06688, 0.2102, 0.001953, 0.2102, 0.001953, 0.001953, 0.07333, 0.2102, 0.07333, 0.001953, 0.1383, 0.001953, 0.1383, 0.2102, 0.1447, 0.2102, 0.1447, 0.001953, 0.2097, 0.001953, 0.2097, 0.2102, 0.5608, 0.9638, 0.5608, 0.9935, 0.5484, 0.9935, 0.5484, 0.9638, 0.4836, 0.6026, 0.4835, 0.6159, 0.4583, 0.6162, 0.4584, 0.6029, 0.1717, 0.94, 0.1715, 0.9718, 0.1582, 0.9717, 0.1584, 0.9399, 0.4149, 0.5266, 0.4149, 0.5935, 0.4016, 0.5935, 0.4016, 0.5266, 0.3921, 0.1957, 0.3921, 0.2254, 0.3796, 0.2254, 0.3796, 0.1957, 0.234, 0.9717, 0.2338, 0.9399, 0.2471, 0.9398, 0.2474, 0.9716, 0.234, 0.9229, 0.2474, 0.9228, 0.2471, 0.9398, 0.2338, 0.9399, 0.4016, 0.5935, 0.4149, 0.5935, 0.4146, 0.6104, 0.4013, 0.6104, 0.4149, 0.5266, 0.4016, 0.5266, 0.4013, 0.5096, 0.4146, 0.5096, 0.1582, 0.9229, 0.1715, 0.923, 0.1717, 0.94, 0.1584, 0.9399, 0.01441, 0.8751, 0.01441, 0.9378, 0.001953, 0.9378, 0.001953, 0.8751, 0.6073, 0.6212, 0.6232, 0.6053, 0.6529, 0.6053, 0.6529, 0.6165, 0.6435, 0.6283, 0.6435, 0.6413, 0.662, 0.6649, 0.662, 0.6756, 0.6529, 0.6874, 0.6529, 0.6997, 0.6232, 0.6997, 0.6073, 0.6839, 0.5219, 0.6029, 0.5219, 0.6162, 0.5099, 0.6161, 0.5099, 0.6028, 0.4974, 0.6026, 0.4973, 0.6159, 0.4835, 0.6159, 0.4836, 0.6026, 0.5099, 0.6028, 0.5099, 0.6161, 0.4973, 0.6159, 0.4974, 0.6026, 0.306, 0.6083, 0.3061, 0.595, 0.3181, 0.5951, 0.318, 0.6083, 0.2934, 0.608, 0.2935, 0.5947, 0.3061, 0.595, 0.306, 0.6083, 0.2796, 0.608, 0.2797, 0.5947, 0.2935, 0.5947, 0.2934, 0.608, 0.2545, 0.6084, 0.2545, 0.5951, 0.2797, 0.5947, 0.2796, 0.608, 0.2431, 0.6083, 0.2431, 0.595, 0.2545, 0.5951, 0.2545, 0.6084, 0.2305, 0.608, 0.2306, 0.5947, 0.2431, 0.595, 0.2431, 0.6083, 0.2173, 0.608, 0.2174, 0.5947, 0.2306, 0.5947, 0.2305, 0.608, 0.1068, 0.6358, 0.118, 0.6358, 0.1298, 0.645, 0.1428, 0.645, 0.1664, 0.6264, 0.1771, 0.6264, 0.1889, 0.6358, 0.2012, 0.6358, 0.2012, 0.6655, 0.1853, 0.6814, 0.1227, 0.6814, 0.1068, 0.6655, 0.4584, 0.6029, 0.4583, 0.6162, 0.447, 0.6161, 0.447, 0.6028, 0.447, 0.6028, 0.447, 0.6161, 0.4344, 0.6159, 0.4344, 0.6026, 0.4344, 0.6026, 0.4344, 0.6159, 0.4212, 0.6159, 0.4212, 0.6026, 0.5666, 0.1528, 0.5666, 0.1231, 0.5825, 0.1072, 0.6452, 0.1072, 0.6611, 0.1231, 0.6611, 0.1528, 0.6487, 0.1528, 0.6369, 0.1622, 0.6263, 0.1622, 0.6026, 0.1437, 0.5897, 0.1437, 0.5779, 0.1528, 0.5301, 0.639, 0.5407, 0.639, 0.5644, 0.6575, 0.5773, 0.6575, 0.5891, 0.6481, 0.6004, 0.6481, 0.6004, 0.6778, 0.5845, 0.6937, 0.5218, 0.6937, 0.5059, 0.6778, 0.5059, 0.6481, 0.5182, 0.6481, 0.9629, 0.2381, 0.9453, 0.2381, 0.9453, 0.1967, 0.9629, 0.1967, 0.959, 0.001953, 0.959, 0.04333, 0.9482, 0.04333, 0.9482, 0.001953, 0.1053, 0.5143, 0.08782, 0.5143, 0.08782, 0.5035, 0.09519, 0.4962, 0.1053, 0.4962, 0.9411, 0.05313, 0.9411, 0.09774, 0.9301, 0.09774, 0.9301, 0.05313, 0.9487, 0.3444, 0.9487, 0.303, 0.9669, 0.303, 0.9669, 0.3444, 0.922, 0.09774, 0.922, 0.05313, 0.9301, 0.05313, 0.9301, 0.09774, 0.1515, 0.9783, 0.169, 0.9783, 0.169, 0.9964, 0.1589, 0.9964, 0.1515, 0.989, 0.9634, 0.5723, 0.9634, 0.5309, 0.9459, 0.5309, 0.9459, 0.5723, 0.9418, 0.001953, 0.9301, 0.001953, 0.9301, 0.04667, 0.9418, 0.04667, 0.217, 0.9963, 0.217, 0.9782, 0.2068, 0.9782, 0.1995, 0.9855, 0.1995, 0.9963, 0.04333, 0.9698, 0.04333, 0.9596, 0.001953, 0.9596, 0.001953, 0.9698, 0.9482, 0.09116, 0.9664, 0.09116, 0.9664, 0.04978, 0.9482, 0.04978, 0.9301, 0.001953, 0.9222, 0.001953, 0.9222, 0.04667, 0.9301, 0.04667, 0.1755, 0.9783, 0.1755, 0.989, 0.1829, 0.9964, 0.193, 0.9964, 0.193, 0.9783, 0.668, 0.02924, 0.668, 0.06783, 0.6514, 0.06783, 0.6514, 0.02924, 0.6675, 0.001953, 0.668, 0.02924, 0.6514, 0.02924, 0.651, 0.001953, 0.668, 0.06783, 0.6675, 0.09512, 0.651, 0.09512, 0.6514, 0.06783, 0.2089, 0.5775, 0.1816, 0.578, 0.1816, 0.5394, 0.2089, 0.5389, 0.2133, 0.9167, 0.1759, 0.9164, 0.176, 0.9003, 0.2135, 0.9006, 0.1361, 0.9062, 0.1096, 0.9066, 0.11, 0.8691, 0.1365, 0.8687, 0.2398, 0.9164, 0.2133, 0.9167, 0.2135, 0.9006, 0.24, 0.9003, 0.8425, 0.9633, 0.8425, 0.9979, 0.8277, 0.9979, 0.8277, 0.9633, 0.2175, 0.6148, 0.3157, 0.6148, 0.3151, 0.6413, 0.2169, 0.6413, 0.143, 0.578, 0.1157, 0.5775, 0.1157, 0.5389, 0.143, 0.5394, 0.1816, 0.578, 0.143, 0.578, 0.143, 0.5394, 0.1816, 0.5394, 0.8212, 0.998, 0.7866, 0.998, 0.7866, 0.9633, 0.8212, 0.9633, 0.6727, 0.901, 0.6992, 0.9013, 0.6994, 0.9174, 0.6729, 0.9171, 0.1096, 0.9066, 0.07217, 0.9062, 0.0725, 0.8687, 0.11, 0.8691, 0.7446, 0.6221, 0.7201, 0.6466, 0.6855, 0.6466, 0.661, 0.6221, 0.661, 0.5875, 0.6855, 0.563, 0.7201, 0.563, 0.7446, 0.5875, 0.8263, 0.5197, 0.89, 0.5197, 0.8903, 0.5408, 0.8267, 0.5408, 0.8542, 0.2877, 0.8545, 0.2612, 0.892, 0.2608, 0.8917, 0.2873, 0.3893, 0.693, 0.48, 0.693, 0.48, 0.7277, 0.3893, 0.7277, 0.595, 0.1008, 0.595, 0.002596, 0.6215, 0.002024, 0.6215, 0.1002, 0.5575, 0.1008, 0.5575, 0.002596, 0.595, 0.002596, 0.595, 0.1008, 0.2167, 0.5609, 0.3178, 0.5609, 0.3183, 0.5882, 0.2172, 0.5882, 0.2167, 0.5223, 0.3178, 0.5223, 0.3178, 0.5609, 0.2167, 0.5609, 0.2172, 0.4951, 0.3183, 0.4951, 0.3178, 0.5223, 0.2167, 0.5223, 0.8545, 0.3252, 0.8542, 0.2877, 0.8917, 0.2873, 0.892, 0.3248, 0.2169, 0.6413, 0.3151, 0.6413, 0.3151, 0.6788, 0.2169, 0.6788, 0.8029, 0.02643, 0.8029, 0.06105, 0.7784, 0.08553, 0.7438, 0.08553, 0.7193, 0.06105, 0.7193, 0.02643, 0.7438, 0.001953, 0.7784, 0.001953, 0.3599, 0.7586, 0.3843, 0.7341, 0.419, 0.7341, 0.4434, 0.7586, 0.4434, 0.7932, 0.419, 0.8177, 0.3843, 0.8177, 0.3599, 0.7932, 0.7467, 0.27, 0.7467, 0.3046, 0.7222, 0.3291, 0.6876, 0.3291, 0.6631, 0.3046, 0.6631, 0.27, 0.6876, 0.2455, 0.7222, 0.2455, 0.7802, 0.8236, 0.7456, 0.8236, 0.7211, 0.7991, 0.7211, 0.7645, 0.7456, 0.74, 0.7802, 0.74, 0.8047, 0.7645, 0.8047, 0.7991, 0.6353, 0.9013, 0.6727, 0.901, 0.6729, 0.9171, 0.6354, 0.9174, 0.5043, 0.2109, 0.5045, 0.1925, 0.5096, 0.1925, 0.5094, 0.2109, 0.6857, 0.5076, 0.6855, 0.526, 0.6804, 0.526, 0.6806, 0.5076, 0.2214, 0.4313, 0.2214, 0.4553, 0.2167, 0.4553, 0.2167, 0.4313, 0.3433, 0.4219, 0.3433, 0.3978, 0.348, 0.3978, 0.348, 0.4219, 0.007093, 0.4538, 0.007326, 0.4722, 0.002227, 0.4722, 0.001995, 0.4538, 0.4058, 0.4318, 0.4056, 0.4134, 0.4107, 0.4135, 0.4109, 0.4319, 0.007326, 0.4722, 0.007093, 0.4982, 0.001995, 0.4982, 0.002227, 0.4722, 0.4056, 0.4578, 0.4058, 0.4318, 0.4109, 0.4319, 0.4107, 0.4579, 0.6936, 0.1696, 0.6939, 0.1885, 0.6886, 0.1885, 0.6883, 0.1696, 0.2879, 0.09932, 0.2875, 0.08038, 0.2928, 0.08038, 0.2931, 0.09932, 0.6939, 0.1885, 0.6939, 0.2153, 0.6886, 0.2153, 0.6886, 0.1885, 0.2879, 0.1261, 0.2879, 0.09932, 0.2931, 0.09932, 0.2931, 0.1261, 0.6939, 0.2153, 0.6936, 0.2342, 0.6883, 0.2342, 0.6886, 0.2153, 0.2875, 0.145, 0.2879, 0.1261, 0.2931, 0.1261, 0.2928, 0.145, 0.5045, 0.2369, 0.5043, 0.2109, 0.5094, 0.2109, 0.5096, 0.2369, 0.6855, 0.526, 0.6857, 0.552, 0.6806, 0.552, 0.6804, 0.526, 0.6433, 0.196, 0.6433, 0.2346, 0.6268, 0.2346, 0.6268, 0.196, 0.6428, 0.1687, 0.6433, 0.196, 0.6268, 0.196, 0.6263, 0.1687, 0.6433, 0.2346, 0.6428, 0.2618, 0.6263, 0.2618, 0.6268, 0.2346, 0.9136, 0.4284, 0.9133, 0.4658, 0.8972, 0.4657, 0.8975, 0.4282, 0.9133, 0.4019, 0.9136, 0.4284, 0.8975, 0.4282, 0.8972, 0.4017, 0.5023, 0.9633, 0.5023, 0.9979, 0.4874, 0.9979, 0.4874, 0.9633, 0.8245, 0.8844, 0.851, 0.8847, 0.8511, 0.9008, 0.8246, 0.9005, 0.8048, 0.2302, 0.8048, 0.1955, 0.8293, 0.1711, 0.8639, 0.1711, 0.8884, 0.1955, 0.8884, 0.2302, 0.8639, 0.2546, 0.8293, 0.2546, 0.7393, 0.5091, 0.7047, 0.5091, 0.6802, 0.4846, 0.6802, 0.45, 0.7047, 0.4255, 0.7393, 0.4255, 0.7638, 0.45, 0.7638, 0.4846, 0.787, 0.8847, 0.8245, 0.8844, 0.8246, 0.9005, 0.7871, 0.9008, 0.6665, 0.8373, 0.6662, 0.8557, 0.6611, 0.8558, 0.6614, 0.8374, 0.3113, 0.1151, 0.3113, 0.09107, 0.316, 0.09107, 0.316, 0.1151, 0.05838, 0.867, 0.05815, 0.8486, 0.06324, 0.8487, 0.06348, 0.8671, 0.05815, 0.893, 0.05838, 0.867, 0.06348, 0.8671, 0.06324, 0.8931, 0.7512, 0.849, 0.7509, 0.8301, 0.7561, 0.8301, 0.7565, 0.849, 0.7512, 0.8758, 0.7512, 0.849, 0.7565, 0.849, 0.7565, 0.8758, 0.7509, 0.8947, 0.7512, 0.8758, 0.7565, 0.8758, 0.7561, 0.8947, 0.6662, 0.8557, 0.6665, 0.8817, 0.6614, 0.8818, 0.6611, 0.8558, 0.9957, 0.09761, 0.9957, 0.139, 0.9543, 0.139, 0.9543, 0.09761, 0.92, 0.4253, 0.9436, 0.4253, 0.9436, 0.4489, 0.92, 0.4489, 0.9664, 0.4717, 0.92, 0.4717, 0.92, 0.4489, 0.9436, 0.4489, 0.9558, 0.645, 0.9558, 0.6863, 0.9375, 0.666, 0.9375, 0.645, 0.9664, 0.4253, 0.9664, 0.4717, 0.9436, 0.4489, 0.9436, 0.4253, 0.9455, 0.2552, 0.9455, 0.2966, 0.9272, 0.2966, 0.9272, 0.2755, 0.3802, 0.8969, 0.4177, 0.8966, 0.4178, 0.9127, 0.3803, 0.913, 0.6555, 0.3342, 0.655, 0.3615, 0.6385, 0.3615, 0.6389, 0.3342, 0.4177, 0.8966, 0.4442, 0.8969, 0.4443, 0.913, 0.4178, 0.9127, 0.2199, 0.7244, 0.1926, 0.7239, 0.1926, 0.6853, 0.2199, 0.6858, 0.6555, 0.2956, 0.6555, 0.3342, 0.6389, 0.3342, 0.6389, 0.2956, 0.2857, 0.7239, 0.2585, 0.7244, 0.2585, 0.6858, 0.2857, 0.6853, 0.655, 0.2683, 0.6555, 0.2956, 0.6389, 0.2956, 0.6385, 0.2683, 0.9145, 0.09917, 0.9142, 0.1366, 0.8981, 0.1365, 0.8984, 0.09903, 0.6019, 0.5992, 0.6019, 0.5011, 0.6284, 0.5005, 0.6284, 0.5987, 0.8649, 0.358, 0.8653, 0.3315, 0.9028, 0.3312, 0.9024, 0.3577, 0.8653, 0.3955, 0.8649, 0.358, 0.9024, 0.3577, 0.9028, 0.3951, 0.8918, 0.1188, 0.8915, 0.1563, 0.854, 0.156, 0.8543, 0.1185, 0.9142, 0.07267, 0.9145, 0.09917, 0.8984, 0.09903, 0.8981, 0.07253, 0.2585, 0.7244, 0.2199, 0.7244, 0.2199, 0.6858, 0.2585, 0.6858, 0.8476, 0.1436, 0.8231, 0.1681, 0.7885, 0.1681, 0.764, 0.1436, 0.764, 0.109, 0.7885, 0.08453, 0.8231, 0.08453, 0.8476, 0.109, 0.02086, 0.9296, 0.08269, 0.9296, 0.08269, 0.9532, 0.02086, 0.9532, 0.8915, 0.09234, 0.8918, 0.1188, 0.8543, 0.1185, 0.854, 0.09201, 0.5644, 0.5992, 0.5644, 0.5011, 0.6019, 0.5011, 0.6019, 0.5992, 0.423, 0.5371, 0.5241, 0.5371, 0.5245, 0.5644, 0.4234, 0.5644, 0.423, 0.4985, 0.5241, 0.4985, 0.5241, 0.5371, 0.423, 0.5371, 0.4234, 0.4712, 0.5245, 0.4712, 0.5241, 0.4985, 0.423, 0.4985, 0.5714, 0.389, 0.5714, 0.2908, 0.6089, 0.2908, 0.6089, 0.389, 0.5449, 0.3884, 0.5449, 0.2902, 0.5714, 0.2908, 0.5714, 0.389, 0.714, 0.9915, 0.6794, 0.9915, 0.6794, 0.9568, 0.714, 0.9568, 0.2922, 0.6852, 0.3829, 0.6852, 0.3829, 0.7199, 0.2922, 0.7199, 0.8777, 0.8189, 0.8777, 0.8535, 0.8532, 0.878, 0.8186, 0.878, 0.7941, 0.8535, 0.7941, 0.8189, 0.8186, 0.7944, 0.8532, 0.7944, 0.7755, 0.5934, 0.8101, 0.5934, 0.8346, 0.6179, 0.8346, 0.6525, 0.8101, 0.677, 0.7755, 0.677, 0.751, 0.6525, 0.751, 0.6179, 0.06105, 0.7984, 0.02643, 0.7984, 0.001953, 0.7739, 0.001953, 0.7393, 0.02643, 0.7148, 0.06105, 0.7148, 0.08553, 0.7393, 0.08553, 0.7739, 0.3289, 0.8099, 0.2943, 0.8099, 0.2698, 0.7854, 0.2698, 0.7508, 0.2943, 0.7263, 0.3289, 0.7263, 0.3534, 0.7508, 0.3534, 0.7854, 0.9775, 0.5788, 0.9775, 0.6134, 0.9627, 0.6134, 0.9627, 0.5788, 0.8462, 0.6178, 0.8464, 0.6362, 0.8413, 0.6361, 0.8411, 0.6178, 0.3915, 0.1031, 0.3912, 0.08469, 0.3963, 0.08474, 0.3966, 0.1031, 0.8464, 0.6362, 0.8462, 0.6622, 0.8411, 0.6622, 0.8413, 0.6361, 0.3912, 0.1291, 0.3915, 0.1031, 0.3966, 0.1031, 0.3963, 0.1291, 0.6985, 0.06661, 0.6982, 0.04767, 0.7035, 0.04767, 0.7038, 0.06661, 0.04645, 0.849, 0.04612, 0.8301, 0.05138, 0.8301, 0.0517, 0.849, 0.6982, 0.04767, 0.6982, 0.02089, 0.7035, 0.02089, 0.7035, 0.04767, 0.04645, 0.8758, 0.04645, 0.849, 0.0517, 0.849, 0.0517, 0.8758, 0.6982, 0.02089, 0.6985, 0.001953, 0.7038, 0.001953, 0.7035, 0.02089, 0.04612, 0.8947, 0.04645, 0.8758, 0.0517, 0.8758, 0.05138, 0.8947, 0.8845, 0.4462, 0.8843, 0.4202, 0.8894, 0.4201, 0.8896, 0.4461, 0.3312, 0.5628, 0.3314, 0.5888, 0.3263, 0.5889, 0.3261, 0.5629, 0.8843, 0.4202, 0.8845, 0.4018, 0.8896, 0.4017, 0.8894, 0.4201, 0.3314, 0.5444, 0.3312, 0.5628, 0.3261, 0.5629, 0.3263, 0.5445, 0.1483, 0.8542, 0.1483, 0.8782, 0.1436, 0.8782, 0.1436, 0.8542, 0.01368, 0.5107, 0.01368, 0.4867, 0.01839, 0.4867, 0.01839, 0.5107, 0.8846, 0.6113, 0.8843, 0.5739, 0.9003, 0.5737, 0.9007, 0.6112, 0.3604, 0.6051, 0.3599, 0.6324, 0.3433, 0.6324, 0.3438, 0.6051, 0.8843, 0.5739, 0.8846, 0.5474, 0.9007, 0.5472, 0.9003, 0.5737, 0.3604, 0.5665, 0.3604, 0.6051, 0.3438, 0.6051, 0.3438, 0.5665, 0.3599, 0.5392, 0.3604, 0.5665, 0.3438, 0.5665, 0.3433, 0.5392, 0.9132, 0.4988, 0.9129, 0.5363, 0.8968, 0.5361, 0.8972, 0.4986, 0.9129, 0.4723, 0.9132, 0.4988, 0.8972, 0.4986, 0.8968, 0.4721, 0.8133, 0.5278, 0.8133, 0.5625, 0.7888, 0.5869, 0.7542, 0.5869, 0.7297, 0.5625, 0.7297, 0.5278, 0.7542, 0.5034, 0.7888, 0.5034, 0.1843, 0.7133, 0.1843, 0.7479, 0.1598, 0.7724, 0.1252, 0.7724, 0.1007, 0.7479, 0.1007, 0.7133, 0.1252, 0.6888, 0.1598, 0.6888, 0.03658, 0.9911, 0.001953, 0.9911, 0.001953, 0.9762, 0.03658, 0.9762, 0.2507, 0.3724, 0.2505, 0.354, 0.2556, 0.3541, 0.2558, 0.3725, 0.2505, 0.3984, 0.2507, 0.3724, 0.2558, 0.3725, 0.2556, 0.3985, 0.7682, 0.8758, 0.7685, 0.8947, 0.7632, 0.8947, 0.7629, 0.8758, 0.7682, 0.849, 0.7682, 0.8758, 0.7629, 0.8758, 0.7629, 0.849, 0.7685, 0.8301, 0.7682, 0.849, 0.7629, 0.849, 0.7632, 0.8301, 0.3846, 0.09674, 0.3848, 0.1228, 0.3797, 0.1228, 0.3795, 0.09679, 0.3848, 0.07835, 0.3846, 0.09674, 0.3795, 0.09679, 0.3797, 0.0784, 0.3245, 0.6194, 0.3245, 0.5954, 0.3292, 0.5954, 0.3292, 0.6194, 0.5905, 0.998, 0.5905, 0.9567, 0.6319, 0.9567, 0.6319, 0.998, 0.7338, 0.9704, 0.7338, 0.9468, 0.7574, 0.9468, 0.7574, 0.9704, 0.7801, 0.924, 0.7801, 0.9704, 0.7574, 0.9704, 0.7574, 0.9468, 0.9543, 0.7789, 0.9543, 0.8203, 0.936, 0.8, 0.936, 0.7789, 0.7338, 0.924, 0.7801, 0.924, 0.7574, 0.9468, 0.7338, 0.9468, 0.9562, 0.5972, 0.9562, 0.6385, 0.9379, 0.6385, 0.9379, 0.6175, 0.9191, 0.9606, 0.9191, 0.9952, 0.9042, 0.9952, 0.9042, 0.9606, 0.7436, 0.9011, 0.7701, 0.9015, 0.7702, 0.9176, 0.7437, 0.9172, 0.9002, 0.8161, 0.9005, 0.8426, 0.8844, 0.8425, 0.8841, 0.8159, 0.8649, 0.6447, 0.8653, 0.6182, 0.9028, 0.6179, 0.9024, 0.6444, 0.7061, 0.9015, 0.7436, 0.9011, 0.7437, 0.9172, 0.7062, 0.9176, 0.6332, 0.3985, 0.6337, 0.3712, 0.6723, 0.3712, 0.6719, 0.3985, 0.6324, 0.3375, 0.6319, 0.3648, 0.6154, 0.3648, 0.6159, 0.3375, 0.6324, 0.2989, 0.6324, 0.3375, 0.6159, 0.3375, 0.6159, 0.2989, 0.183, 0.5329, 0.183, 0.4318, 0.2103, 0.4313, 0.2103, 0.5324, 0.8765, 0.5476, 0.8769, 0.5741, 0.8394, 0.5738, 0.839, 0.5473, 0.4809, 0.9967, 0.4463, 0.9967, 0.4463, 0.9621, 0.4809, 0.9621, 0.6332, 0.4371, 0.6332, 0.3985, 0.6719, 0.3985, 0.6719, 0.4371, 0.6319, 0.2716, 0.6324, 0.2989, 0.6159, 0.2989, 0.6154, 0.2716, 0.8653, 0.6822, 0.8649, 0.6447, 0.9024, 0.6444, 0.9028, 0.6819, 0.7961, 0.223, 0.7716, 0.2475, 0.737, 0.2475, 0.7125, 0.223, 0.7125, 0.1884, 0.737, 0.1639, 0.7716, 0.1639, 0.7961, 0.1884, 0.9417, 0.8765, 0.9591, 0.8765, 0.9715, 0.8889, 0.9715, 0.9063, 0.9591, 0.9187, 0.9417, 0.9187, 0.9293, 0.9063, 0.9293, 0.8889, 0.6337, 0.4644, 0.6332, 0.4371, 0.6719, 0.4371, 0.6723, 0.4644, 0.1444, 0.5329, 0.1444, 0.4318, 0.183, 0.4318, 0.183, 0.5329, 0.1171, 0.5324, 0.1171, 0.4313, 0.1444, 0.4318, 0.1444, 0.5329, 0.5893, 0.494, 0.5893, 0.3958, 0.6268, 0.3958, 0.6268, 0.494, 0.5628, 0.4934, 0.5628, 0.3953, 0.5893, 0.3958, 0.5893, 0.494, 0.4865, 0.7001, 0.5772, 0.7001, 0.5772, 0.7347, 0.4865, 0.7347, 0.4008, 0.6601, 0.499, 0.6601, 0.4996, 0.6866, 0.4014, 0.6866, 0.8769, 0.5741, 0.8765, 0.6116, 0.839, 0.6113, 0.8394, 0.5738, 0.4008, 0.6226, 0.499, 0.6226, 0.499, 0.6601, 0.4008, 0.6601, 0.8755, 0.7043, 0.8755, 0.7389, 0.851, 0.7634, 0.8164, 0.7634, 0.7919, 0.7389, 0.7919, 0.7043, 0.8164, 0.6798, 0.851, 0.6798, 0.7619, 0.4042, 0.7864, 0.3798, 0.821, 0.3798, 0.8455, 0.4042, 0.8455, 0.4389, 0.821, 0.4633, 0.7864, 0.4633, 0.7619, 0.4389, 0.7624, 0.36, 0.7624, 0.3946, 0.7379, 0.4191, 0.7033, 0.4191, 0.6788, 0.3946, 0.6788, 0.36, 0.7033, 0.3355, 0.7379, 0.3355, 0.1488, 0.8033, 0.1488, 0.838, 0.1244, 0.8624, 0.08974, 0.8624, 0.06526, 0.838, 0.06526, 0.8033, 0.08974, 0.7789, 0.1244, 0.7789, 0.9005, 0.8426, 0.9002, 0.8801, 0.8841, 0.8799, 0.8844, 0.8425, 0.6914, 0.001953, 0.6918, 0.02089, 0.6865, 0.02089, 0.6862, 0.001953, 0.6748, 0.02089, 0.6745, 0.001953, 0.6797, 0.001953, 0.68, 0.02089, 0.6918, 0.02089, 0.6918, 0.04767, 0.6865, 0.04767, 0.6865, 0.02089, 0.6748, 0.04767, 0.6748, 0.02089, 0.68, 0.02089, 0.68, 0.04767, 0.6918, 0.04767, 0.6914, 0.06661, 0.6862, 0.06661, 0.6865, 0.04767, 0.6745, 0.06661, 0.6748, 0.04767, 0.68, 0.04767, 0.6797, 0.06661, 0.2998, 0.1282, 0.2996, 0.1022, 0.3047, 0.1022, 0.3049, 0.1282, 0.7759, 0.7018, 0.7761, 0.7278, 0.771, 0.7279, 0.7708, 0.7019, 0.2996, 0.1022, 0.2998, 0.08381, 0.3049, 0.08376, 0.3047, 0.1022, 0.7761, 0.6834, 0.7759, 0.7018, 0.7708, 0.7019, 0.771, 0.6835, 0.3397, 0.3005, 0.3397, 0.3246, 0.335, 0.3246, 0.335, 0.3005, 0.03203, 0.9023, 0.03203, 0.8782, 0.03674, 0.8782, 0.03674, 0.9023, 0.8336, 0.3291, 0.8338, 0.3475, 0.8287, 0.3474, 0.8285, 0.329, 0.9338, 0.2251, 0.9335, 0.2067, 0.9386, 0.2068, 0.9389, 0.2252, 0.8338, 0.3475, 0.8336, 0.3735, 0.8285, 0.3734, 0.8287, 0.3474, 0.9335, 0.2511, 0.9338, 0.2251, 0.9389, 0.2252, 0.9386, 0.2512, 0.7071, 0.5156, 0.7071, 0.5502, 0.6922, 0.5502, 0.6922, 0.5156, 0.4892, 0.9026, 0.5157, 0.9029, 0.5159, 0.919, 0.4894, 0.9187, 0.911, 0.163, 0.9113, 0.1895, 0.8952, 0.1893, 0.8949, 0.1628, 0.4518, 0.9029, 0.4892, 0.9026, 0.4894, 0.9187, 0.4519, 0.919, 0.6702, 0.2252, 0.6697, 0.2524, 0.6531, 0.2524, 0.6536, 0.2252, 0.6702, 0.1866, 0.6702, 0.2252, 0.6536, 0.2252, 0.6536, 0.1866, 0.6697, 0.1593, 0.6702, 0.1866, 0.6536, 0.1866, 0.6531, 0.1593, 0.8929, 0.02643, 0.8929, 0.06105, 0.8684, 0.08553, 0.8338, 0.08553, 0.8093, 0.06105, 0.8093, 0.02643, 0.8338, 0.001953, 0.8684, 0.001953, 0.6941, 0.07956, 0.7287, 0.07956, 0.7532, 0.104, 0.7532, 0.1387, 0.7287, 0.1631, 0.6941, 0.1631, 0.6696, 0.1387, 0.6696, 0.104, 0.9113, 0.1895, 0.911, 0.2269, 0.8949, 0.2268, 0.8952, 0.1893, 0.8417, 0.3351, 0.8414, 0.3161, 0.8466, 0.3161, 0.8469, 0.3351, 0.8417, 0.3619, 0.8417, 0.3351, 0.8469, 0.3351, 0.8469, 0.3619, 0.8414, 0.3808, 0.8417, 0.3619, 0.8469, 0.3619, 0.8466, 0.3808, 0.9293, 0.7604, 0.9295, 0.7864, 0.9244, 0.7864, 0.9242, 0.7604, 0.9295, 0.742, 0.9293, 0.7604, 0.9242, 0.7604, 0.9244, 0.742, 0.001953, 0.8137, 0.001953, 0.7897, 0.006663, 0.7897, 0.006663, 0.8137, 0.9222, 0.2251, 0.922, 0.2067, 0.9271, 0.2068, 0.9273, 0.2252, 0.922, 0.2511, 0.9222, 0.2251, 0.9273, 0.2252, 0.9271, 0.2512, 0.8564, 0.9516, 0.8978, 0.9516, 0.8978, 0.993, 0.8564, 0.993, 0.9197, 0.5245, 0.9197, 0.5009, 0.9433, 0.5009, 0.9433, 0.5245, 0.966, 0.4781, 0.966, 0.5245, 0.9433, 0.5245, 0.9433, 0.5009, 0.9417, 0.1903, 0.9417, 0.1489, 0.9599, 0.1692, 0.9599, 0.1903, 0.9197, 0.4781, 0.966, 0.4781, 0.9433, 0.5009, 0.9197, 0.5009, 0.9605, 0.824, 0.9605, 0.8653, 0.9422, 0.8653, 0.9422, 0.8443, 0.5696, 0.8639, 0.5693, 0.9013, 0.5532, 0.9012, 0.5536, 0.8637, 0.5693, 0.8374, 0.5696, 0.8639, 0.5536, 0.8637, 0.5532, 0.8372, 0.09512, 0.7079, 0.06783, 0.7084, 0.06783, 0.6918, 0.09512, 0.6914, 0.9175, 0.7458, 0.9178, 0.7723, 0.8803, 0.772, 0.88, 0.7455, 0.9803, 0.001953, 0.9803, 0.03658, 0.9655, 0.03658, 0.9655, 0.001953, 0.3592, 0.6388, 0.3857, 0.6392, 0.386, 0.6767, 0.3595, 0.6763, 0.8993, 0.2601, 0.8996, 0.2336, 0.9157, 0.2334, 0.9154, 0.2599, 0.8996, 0.2975, 0.8993, 0.2601, 0.9154, 0.2599, 0.9157, 0.2974, 0.002417, 0.5213, 0.1035, 0.5213, 0.1031, 0.5486, 0.001953, 0.5486, 0.6735, 0.4709, 0.674, 0.4982, 0.6353, 0.4982, 0.6349, 0.4709, 0.9178, 0.7723, 0.9175, 0.8098, 0.88, 0.8095, 0.8803, 0.772, 0.3217, 0.6392, 0.3592, 0.6388, 0.3595, 0.6763, 0.322, 0.6767, 0.02924, 0.7084, 0.001953, 0.7079, 0.001953, 0.6914, 0.02924, 0.6918, 0.6729, 0.9915, 0.6383, 0.9915, 0.6383, 0.9568, 0.6729, 0.9568, 0.509, 0.8248, 0.4744, 0.8248, 0.4499, 0.8003, 0.4499, 0.7657, 0.4744, 0.7412, 0.509, 0.7412, 0.5335, 0.7657, 0.5335, 0.8003, 0.8263, 0.4898, 0.89, 0.4898, 0.89, 0.5197, 0.8263, 0.5197, 0.674, 0.5368, 0.6735, 0.564, 0.6349, 0.564, 0.6353, 0.5368, 0.5823, 0.2652, 0.5823, 0.167, 0.6198, 0.167, 0.6198, 0.2652, 0.5558, 0.2646, 0.5558, 0.1664, 0.5823, 0.167, 0.5823, 0.2652, 0.5836, 0.7062, 0.6743, 0.7062, 0.6743, 0.7408, 0.5836, 0.7408, 0.001953, 0.6584, 0.1001, 0.6584, 0.1007, 0.6849, 0.002526, 0.6849, 0.001953, 0.6209, 0.1001, 0.6209, 0.1001, 0.6584, 0.001953, 0.6584, 0.001953, 0.5871, 0.1031, 0.5871, 0.1035, 0.6144, 0.002417, 0.6144, 0.674, 0.4982, 0.674, 0.5368, 0.6353, 0.5368, 0.6353, 0.4982, 0.001953, 0.5486, 0.1031, 0.5486, 0.1031, 0.5871, 0.001953, 0.5871, 0.3353, 0.8126, 0.3699, 0.8126, 0.3944, 0.8371, 0.3944, 0.8717, 0.3699, 0.8962, 0.3353, 0.8962, 0.3108, 0.8717, 0.3108, 0.8371, 0.178, 0.798, 0.178, 0.7633, 0.2025, 0.7389, 0.2371, 0.7389, 0.2616, 0.7633, 0.2616, 0.798, 0.2371, 0.8224, 0.2025, 0.8224, 0.5644, 0.7473, 0.599, 0.7473, 0.6235, 0.7718, 0.6235, 0.8064, 0.599, 0.8308, 0.5644, 0.8308, 0.5399, 0.8064, 0.5399, 0.7718, 0.8124, 0.334, 0.7778, 0.334, 0.7533, 0.3096, 0.7533, 0.2749, 0.7778, 0.2505, 0.8124, 0.2505, 0.8369, 0.2749, 0.8369, 0.3096, 0.06783, 0.7084, 0.02924, 0.7084, 0.02924, 0.6918, 0.06783, 0.6918, 0.6821, 0.2114, 0.6818, 0.2303, 0.6765, 0.2303, 0.6769, 0.2114, 0.8517, 0.4519, 0.852, 0.433, 0.8573, 0.433, 0.857, 0.4519, 0.1589, 0.9149, 0.1587, 0.8889, 0.1638, 0.8889, 0.164, 0.9149, 0.5725, 0.6241, 0.5727, 0.6501, 0.5676, 0.6502, 0.5674, 0.6242, 0.1587, 0.8889, 0.1589, 0.8705, 0.164, 0.8705, 0.1638, 0.8889, 0.5727, 0.6057, 0.5725, 0.6241, 0.5674, 0.6242, 0.5676, 0.6058, 0.2922, 0.001953, 0.2922, 0.02598, 0.2875, 0.02598, 0.2875, 0.001953, 0.02086, 0.9015, 0.02086, 0.8775, 0.02558, 0.8775, 0.02558, 0.9015, 0.2161, 0.9241, 0.2164, 0.9425, 0.2113, 0.9425, 0.211, 0.9241, 0.5762, 0.8557, 0.5759, 0.8373, 0.581, 0.8374, 0.5813, 0.8558, 0.2164, 0.9425, 0.2161, 0.9685, 0.211, 0.9685, 0.2113, 0.9425, 0.5759, 0.8817, 0.5762, 0.8557, 0.5813, 0.8558, 0.581, 0.8818, 0.6818, 0.1657, 0.6821, 0.1846, 0.6769, 0.1846, 0.6765, 0.1657, 0.852, 0.4062, 0.8517, 0.3872, 0.857, 0.3872, 0.8573, 0.4062, 0.6821, 0.1846, 0.6821, 0.2114, 0.6769, 0.2114, 0.6769, 0.1846, 0.852, 0.433, 0.852, 0.4062, 0.8573, 0.4062, 0.8573, 0.433, 0.9157, 0.02863, 0.9154, 0.0661, 0.8993, 0.06596, 0.8997, 0.02849, 0.9154, 0.002126, 0.9157, 0.02863, 0.8997, 0.02849, 0.8993, 0.001983, 0.6445, 0.001953, 0.645, 0.02924, 0.6284, 0.02924, 0.628, 0.001953, 0.594, 0.6057, 0.594, 0.6403, 0.5792, 0.6403, 0.5792, 0.6057, 0.2971, 0.8972, 0.3236, 0.8975, 0.3237, 0.9136, 0.2972, 0.9132, 0.2596, 0.8975, 0.2971, 0.8972, 0.2972, 0.9132, 0.2597, 0.9136, 0.645, 0.06783, 0.6445, 0.09512, 0.628, 0.09512, 0.6284, 0.06783, 0.7135, 0.8064, 0.689, 0.8308, 0.6544, 0.8308, 0.6299, 0.8064, 0.6299, 0.7718, 0.6544, 0.7473, 0.689, 0.7473, 0.7135, 0.7718, 0.6808, 0.7121, 0.6808, 0.6775, 0.7053, 0.6531, 0.7399, 0.6531, 0.7644, 0.6775, 0.7644, 0.7121, 0.7399, 0.7366, 0.7053, 0.7366, 0.645, 0.02924, 0.645, 0.06783, 0.6284, 0.06783, 0.6284, 0.02924, 0.775, 0.8947, 0.7754, 0.8758, 0.7806, 0.8758, 0.7803, 0.8947, 0.8156, 0.4882, 0.8158, 0.5142, 0.8107, 0.5143, 0.8105, 0.4882, 0.8158, 0.4698, 0.8156, 0.4882, 0.8105, 0.4882, 0.8107, 0.4699, 0.1404, 0.9879, 0.1404, 0.9638, 0.1451, 0.9638, 0.1451, 0.9879, 0.82, 0.5657, 0.8198, 0.5473, 0.8249, 0.5473, 0.8251, 0.5657, 0.8198, 0.5917, 0.82, 0.5657, 0.8251, 0.5657, 0.8249, 0.5917, 0.7754, 0.849, 0.775, 0.8301, 0.7803, 0.8301, 0.7806, 0.849, 0.7754, 0.8758, 0.7754, 0.849, 0.7806, 0.849, 0.7806, 0.8758, 0.9933, 0.2859, 0.9519, 0.2859, 0.9519, 0.2446, 0.9933, 0.2446, 0.92, 0.4189, 0.92, 0.3953, 0.9435, 0.3953, 0.9435, 0.4189, 0.9663, 0.3725, 0.9663, 0.4189, 0.9435, 0.4189, 0.9435, 0.3953, 0.9479, 0.1042, 0.9479, 0.1456, 0.9296, 0.1252, 0.9296, 0.1042, 0.92, 0.3725, 0.9663, 0.3725, 0.9435, 0.3953, 0.92, 0.3953, 0.9605, 0.7311, 0.9605, 0.7725, 0.9422, 0.7725, 0.9422, 0.7514, 0.3572, 0.3145, 0.315, 0.232, 0.4213, 0.232, 0.415, 0.2849, 0.313, 0.9199, 0.313, 0.9685, 0.2867, 0.9685, 0.2867, 0.9199, 0.4553, 0.8903, 0.4313, 0.8903, 0.4313, 0.8253, 0.4553, 0.8253, 0.2951, 0.4139, 0.253, 0.3315, 0.3593, 0.3315, 0.353, 0.3844, 0.5159, 0.4119, 0.5222, 0.4648, 0.416, 0.4648, 0.4581, 0.3823, 0.08957, 0.913, 0.1514, 0.913, 0.1514, 0.9366, 0.08957, 0.9366, 0.4213, 0.5962, 0.4213, 0.5708, 0.5222, 0.5708, 0.5222, 0.5962, 0.4249, 0.8891, 0.4008, 0.8891, 0.4008, 0.8241, 0.4249, 0.8241, 0.11, 0.62, 0.11, 0.5947, 0.2108, 0.5947, 0.2108, 0.62, 0.9234, 0.3661, 0.9234, 0.3043, 0.9423, 0.3043, 0.9423, 0.3661, 0.238, 0.8938, 0.214, 0.8938, 0.214, 0.8289, 0.238, 0.8289, 0.2045, 0.9231, 0.2045, 0.9717, 0.1782, 0.9717, 0.1782, 0.9231, 0.262, 0.4062, 0.3199, 0.4357, 0.3262, 0.4886, 0.2199, 0.4886, 0.3033, 0.2233, 0.3329, 0.2811, 0.2505, 0.3233, 0.2505, 0.217, 0.6174, 0.9013, 0.6174, 0.9498, 0.591, 0.9498, 0.591, 0.9013, 0.4856, 0.3161, 0.5385, 0.3098, 0.5385, 0.4161, 0.456, 0.3739, 0.8267, 0.4686, 0.8903, 0.4686, 0.89, 0.4898, 0.8263, 0.4898, 0.5489, 0.2837, 0.5236, 0.2837, 0.5236, 0.1828, 0.5489, 0.1828, 0.2685, 0.8909, 0.2445, 0.8909, 0.2445, 0.826, 0.2685, 0.826, 0.02725, 0.3175, 0.001953, 0.3175, 0.001953, 0.2166, 0.02725, 0.2166, 0.08957, 0.9366, 0.1514, 0.9366, 0.1518, 0.9533, 0.08993, 0.9533, 0.3809, 0.1814, 0.4104, 0.1235, 0.4633, 0.1172, 0.4633, 0.2235, 0.4873, 0.2346, 0.5168, 0.2924, 0.4344, 0.3346, 0.4344, 0.2283, 0.2802, 0.9201, 0.2802, 0.9686, 0.2539, 0.9686, 0.2539, 0.9201, 0.4154, 0.4938, 0.333, 0.536, 0.333, 0.4297, 0.3859, 0.436, 0.4858, 0.8962, 0.4618, 0.8962, 0.4618, 0.8312, 0.4858, 0.8312, 0.6238, 0.9239, 0.6724, 0.9239, 0.6724, 0.9502, 0.6238, 0.9502, 0.3203, 0.1236, 0.3732, 0.1173, 0.3732, 0.2235, 0.2907, 0.1814, 0.9281, 0.9374, 0.9404, 0.9251, 0.9579, 0.9251, 0.9702, 0.9374, 0.9702, 0.9549, 0.9579, 0.9672, 0.9404, 0.9672, 0.9281, 0.9549, 0.5564, 0.5254, 0.531, 0.5254, 0.531, 0.4246, 0.5564, 0.4246, 0.299, 0.8813, 0.275, 0.8813, 0.275, 0.8163, 0.299, 0.8163, 0.02726, 0.4248, 0.001953, 0.4248, 0.001953, 0.324, 0.02726, 0.324, 0.5222, 0.9284, 0.5841, 0.9284, 0.5841, 0.9574, 0.5222, 0.9574, 0.2886, 0.06649, 0.3182, 0.008666, 0.371, 0.002361, 0.371, 0.1086, 0.104, 0.4841, 0.04614, 0.5137, 0.003999, 0.4313, 0.1103, 0.4313, 0.7689, 0.3405, 0.8174, 0.3405, 0.8174, 0.3668, 0.7689, 0.3668, 0.5522, 0.1597, 0.4698, 0.2018, 0.4698, 0.09558, 0.5227, 0.1019, 0.5467, 0.89, 0.5227, 0.89, 0.5227, 0.8251, 0.5467, 0.8251, 0.7273, 0.9504, 0.6788, 0.9504, 0.6788, 0.924, 0.7273, 0.924, 0.4082, 0.008662, 0.461, 0.00236, 0.461, 0.1086, 0.3786, 0.06648, 0.3632, 0.9595, 0.3414, 0.9595, 0.326, 0.9441, 0.326, 0.9224, 0.3414, 0.907, 0.3632, 0.907, 0.3786, 0.9224, 0.3786, 0.9441, 0.5564, 0.6325, 0.531, 0.6325, 0.531, 0.5318, 0.5564, 0.5318, 0.5163, 0.8962, 0.4922, 0.8962, 0.4922, 0.8312, 0.5163, 0.8312, 0.3944, 0.6267, 0.369, 0.6267, 0.369, 0.526, 0.3944, 0.526, 0.9261, 0.6046, 0.9261, 0.5427, 0.9394, 0.5424, 0.9394, 0.6043, 0.4686, 0.06648, 0.4982, 0.008662, 0.551, 0.00236, 0.551, 0.1086, 0.4198, 0.3247, 0.4493, 0.3825, 0.3669, 0.4246, 0.3669, 0.3184, 0.4571, 0.9255, 0.5056, 0.9255, 0.5056, 0.9518, 0.4571, 0.9518, 0.8579, 0.8865, 0.9216, 0.8865, 0.9213, 0.9037, 0.8576, 0.9037, 0.7877, 0.9073, 0.8495, 0.9073, 0.8495, 0.9363, 0.7877, 0.9363, 0.02123, 0.9129, 0.08305, 0.9129, 0.08269, 0.9296, 0.02086, 0.9296, 0.8576, 0.9037, 0.9213, 0.9037, 0.9213, 0.928, 0.8576, 0.928, 0.7877, 0.9363, 0.8495, 0.9363, 0.8499, 0.9569, 0.7881, 0.9569, 0.5899, 0.8491, 0.6089, 0.8301, 0.6357, 0.8301, 0.6547, 0.8491, 0.6547, 0.8759, 0.6357, 0.8949, 0.6089, 0.8949, 0.5899, 0.8759, 0.8576, 0.928, 0.9213, 0.928, 0.9216, 0.9452, 0.8579, 0.9452, 0.907, 0.8734, 0.907, 0.8163, 0.9338, 0.8163, 0.9338, 0.8734, 0.9072, 0.6046, 0.9072, 0.5427, 0.9261, 0.5427, 0.9261, 0.6046, 0.9093, 0.6681, 0.9093, 0.611, 0.931, 0.611, 0.931, 0.6681, 0.5227, 0.9078, 0.5845, 0.9078, 0.5841, 0.9284, 0.5222, 0.9284, 0.68, 0.8759, 0.68, 0.849, 0.6989, 0.8301, 0.7258, 0.8301, 0.7447, 0.849, 0.7447, 0.8759, 0.7258, 0.8948, 0.6989, 0.8948, 0.8823, 0.6885, 0.946, 0.6885, 0.9458, 0.7023, 0.8821, 0.7023, 0.91, 0.3658, 0.91, 0.304, 0.9234, 0.3043, 0.9234, 0.3661, 0.8821, 0.7023, 0.9458, 0.7023, 0.9458, 0.7217, 0.8821, 0.7217, 0.8821, 0.7217, 0.9458, 0.7217, 0.946, 0.7355, 0.8823, 0.7355, 0.9177, 0.2002, 0.9177, 0.1431, 0.9352, 0.1431, 0.9352, 0.2002, 0.5087, 0.9873, 0.5087, 0.9736, 0.5184, 0.9638, 0.5322, 0.9638, 0.5419, 0.9736, 0.5419, 0.9873, 0.5322, 0.9971, 0.5184, 0.9971, 0.1822, 0.8904, 0.1947, 0.8293, 0.2022, 0.8304, 0.197, 0.8925, 0.2354, 0.9782, 0.2404, 0.9831, 0.2404, 0.9901, 0.2354, 0.9951, 0.2284, 0.9951, 0.2234, 0.9901, 0.2234, 0.9831, 0.2284, 0.9782, 0.002839, 0.8662, 0.02089, 0.8042, 0.02636, 0.8051, 0.01357, 0.868, 0.1658, 0.8628, 0.1606, 0.8007, 0.1682, 0.7997, 0.1806, 0.8607, 0.197, 0.8925, 0.2022, 0.8304, 0.2075, 0.831, 0.2075, 0.8937, 0.02881, 0.8702, 0.03411, 0.8062, 0.03962, 0.8069, 0.03962, 0.8715, 0.8632, 0.4593, 0.8699, 0.4021, 0.877, 0.4025, 0.877, 0.4601, 0.1553, 0.8641, 0.1553, 0.8014, 0.1606, 0.8007, 0.1658, 0.8628, 0.01357, 0.868, 0.02636, 0.8051, 0.03411, 0.8062, 0.02881, 0.8702, 0.1143, 0.9782, 0.1201, 0.9603, 0.1332, 0.9782, 0.1201, 0.9603, 0.1143, 0.9782, 0.09904, 0.9671, 0.1143, 0.9782, 0.1332, 0.9782, 0.1201, 0.9962, 0.1143, 0.9782, 0.1201, 0.9962, 0.09904, 0.9893, 0.1143, 0.9782, 0.09904, 0.9893, 0.09904, 0.9671, 0.09258, 0.9676, 0.09258, 0.989, 0.0745, 0.9783, 0.3285, 0.3103, 0.3111, 0.3189, 0.3111, 0.2996, 0.06804, 0.9783, 0.06774, 0.9956, 0.04979, 0.989, 0.06774, 0.961, 0.06804, 0.9783, 0.04979, 0.9676, 0.3369, 0.9864, 0.3194, 0.9778, 0.3369, 0.9671, 0.09258, 0.9676, 0.0745, 0.9783, 0.07428, 0.961, 0.3285, 0.3103, 0.3111, 0.2996, 0.3284, 0.2907, 0.06804, 0.9783, 0.04979, 0.989, 0.04979, 0.9676, 0.3194, 0.9778, 0.3196, 0.9582, 0.3369, 0.9671, 0.09258, 0.989, 0.07428, 0.9955, 0.0745, 0.9783, 0.3924, 0.9793, 0.3794, 0.9972, 0.3736, 0.9793, 0.3794, 0.9613, 0.3924, 0.9793, 0.3736, 0.9793, 0.3583, 0.9682, 0.3794, 0.9613, 0.3736, 0.9793, 0.3583, 0.9903, 0.3583, 0.9682, 0.3736, 0.9793, 0.3794, 0.9972, 0.3583, 0.9903, 0.3736, 0.9793])
me_plane.materials.append(mat_primary)
me_plane.materials.append(mat_secondary)
me_plane.materials.append(mat_light_grey)
me_plane.materials.append(mat_medium_grey)
me_plane.materials.append(mat_dark_grey)
me_plane.materials.append(mat_lights)
me_plane.materials.append(mat_red_lights)
me_plane.materials.append(mat_fab)
me_plane.update()
arm_armature = bpy.data.armatures.new('Armature')  # bones are not reproduced

# ---- objects
ob_energy_coil = bpy.data.objects.new('energy_coil', me_plane)
ob_armature = bpy.data.objects.new('Armature', arm_armature)

# ---- transforms, parenting, visibility, modifiers, constraints
ob_energy_coil.parent = ob_armature
ob_energy_coil.location = (0.0, 0.0, 0.0)
_vg = ob_energy_coil.vertex_groups.new(name='bone_root')
_vg.add([0, 1, 2, 3, 4, 5, 6, 7, 10, 49, 51, 59, 60, 61, 62, 63, 64, 65, 66, 67, 68, 69, 70, 71, 72, 73, 74, 75, 76, 77, 78, 79, 80, 81, 82, 83, 84, 85, 86, 87, 88, 89, 90, 91, 92, 93, 94, 95, 96, 97, 98, 99, 100, 101, 102, 103, 104, 105, 106, 107, 108, 109, 110, 111, 112, 113, 114, 115, 116, 117, 118, 119, 120, 121, 122, 123, 124, 125, 126, 127, 128, 129, 130, 131, 132, 133, 134, 135, 136, 137, 138, 139, 140, 141, 142, 143, 144, 145, 146, 147, 148, 149, 150, 151, 152, 153, 154, 155, 156, 157, 158, 159, 160, 161, 162, 163, 164, 165, 166, 167, 168, 169, 170, 171, 172, 173, 174, 175, 176, 177, 178, 179, 180, 181, 182, 183, 184, 185, 186, 187, 188, 189, 190, 191, 192, 193, 194, 195, 196, 197, 198, 199, 200, 201, 202, 203, 204, 205, 206, 207, 208, 209, 210, 211, 212, 213, 214, 215, 216, 217, 218, 219, 220, 221, 222, 223, 224, 225, 226, 227, 228, 229, 230, 231, 232, 233, 234, 235, 236, 237, 238, 239, 240, 241, 242, 243, 244, 245, 246, 247, 248, 249, 250, 251, 252, 253, 254, 255, 256, 257, 258, 259, 260, 261, 262, 263, 264, 265, 266, 267, 268, 269, 270, 271, 272, 273, 274, 275, 276, 277, 278, 279, 280, 281, 282, 283, 284, 285, 286, 287, 288, 289, 290, 291, 292, 293, 294, 295, 296, 297, 298, 299, 300, 301, 302, 303, 304, 305, 306, 307, 308, 309, 310, 311, 312, 313, 314, 315, 316, 317, 318, 319, 320, 321, 322, 323, 324, 325, 326, 327, 328, 329, 330, 331, 332, 333, 334, 335, 336, 337, 338, 339, 340, 341, 342, 343, 344, 345, 346, 347, 348, 349, 350, 351, 352, 353, 354, 355, 356, 357, 358, 359, 360, 361, 362, 363, 364, 365, 366, 367, 368, 369, 370, 371, 372, 373, 374, 375, 376, 377, 378, 379, 380, 381, 382, 383, 384, 385, 386, 387, 388, 389, 390, 391, 392, 393, 394, 395, 396, 397, 398, 399, 400, 401, 402, 403, 404, 405, 406, 407, 408, 409, 410, 411, 412, 413, 414, 415, 416, 417, 418, 419, 420, 421, 422, 423, 424, 425, 426, 427, 428, 429, 430, 431, 432, 433, 434, 435, 436, 437, 438, 439, 440, 441, 442, 443, 444, 445, 446, 447, 448, 449, 450, 451, 452, 453, 454, 455, 456, 457, 458, 459, 460, 461, 462, 463, 464, 465, 466, 467, 468, 469, 470, 471, 472, 473, 474, 475, 476, 477, 478, 479, 480, 481, 482, 483, 484, 485, 486, 487, 488, 489, 490, 491, 492, 493, 494, 495, 496, 497, 498, 499, 500, 501, 502, 503, 504, 505, 506, 507, 508, 509, 510, 511, 512, 513, 514, 515, 516, 517, 518, 519, 520, 521, 522, 523, 524, 525, 526, 527, 528, 529, 530, 531, 532, 533, 534, 535, 536, 537, 538, 539, 540, 541, 542, 543, 544, 545, 546, 547, 548, 549, 550, 551, 552, 553, 554, 555, 556, 557, 558, 559, 560, 561, 562, 563, 564, 565, 566, 567, 568, 569, 570, 571, 572, 573, 574, 575, 576, 577, 578, 579, 580, 581, 582, 583, 584, 585, 586, 587, 588, 589, 590, 591, 592, 593, 594, 595, 596, 597, 598, 599, 600, 601, 602, 603, 604, 605, 606, 607, 608, 609, 610, 611, 612, 613, 614, 615, 616, 617, 618, 619], 1.0, 'REPLACE')
_vg = ob_energy_coil.vertex_groups.new(name='seg_1')
_vg.add([622, 623, 624, 625, 626, 627, 628, 629, 630, 631, 632, 633, 634, 635, 636, 637], 1.0, 'REPLACE')
_vg = ob_energy_coil.vertex_groups.new(name='seg_2')
_vg.add([620, 621, 638, 639, 640, 641, 642, 643, 644, 645, 646, 647, 648, 649, 650, 651], 1.0, 'REPLACE')
_vg = ob_energy_coil.vertex_groups.new(name='seg_3')
_vg.add([652, 653, 654, 655, 656, 657, 658, 659, 660, 661, 662, 663, 664, 665, 666, 667], 1.0, 'REPLACE')
_vg = ob_energy_coil.vertex_groups.new(name='seg_4')
_vg.add([668, 669, 670, 671, 672, 673, 674, 675, 676, 677, 678, 679, 680, 681, 682, 683, 684, 685, 686, 687, 688, 689, 690, 691, 692, 693, 694, 695], 1.0, 'REPLACE')
_vg = ob_energy_coil.vertex_groups.new(name='socket_muzzle')
_vg = ob_energy_coil.vertex_groups.new(name='door_1')
_vg.add([8, 9, 11, 16, 17, 18, 19, 24, 25, 26, 27, 28, 29, 30, 33, 35, 38, 42, 43, 45, 47, 50, 52, 54], 1.0, 'REPLACE')
_vg = ob_energy_coil.vertex_groups.new(name='door_2')
_vg.add([12, 13, 14, 15, 20, 21, 22, 23, 31, 32, 34, 36, 37, 39, 40, 41, 44, 46, 48, 53, 55, 56, 57, 58], 1.0, 'REPLACE')
_m = ob_energy_coil.modifiers.new('Armature', 'ARMATURE')
_m.object = ob_armature
ob_armature.location = (0.0, 0.0, 0.0)

# ---- collection membership
col_collection.objects.link(ob_energy_coil)
col_collection.objects.link(ob_armature)

# ---- scene / render settings (as saved in the file)
scene.frame_start = 1; scene.frame_end = 120; scene.frame_set(15)
scene.render.engine = 'BLENDER_EEVEE_NEXT'
scene.render.fps = 60
scene.cycles.sampling_pattern = 'TABULATED_SOBOL'
scene.view_settings.view_transform = 'Filmic'
bpy.context.view_layer.update()

# ---- added for rendering (the .blend has no active camera and no usable light): camera, sun
cam_auto = bpy.data.cameras.new('AutoCamera')
cam_auto.lens = 50.0
cam_auto.sensor_width = 36.0
cam_auto.clip_end = 1000.0
ob_auto_camera = bpy.data.objects.new('AutoCamera', cam_auto)
scene.collection.objects.link(ob_auto_camera)
ob_auto_camera.location = (21.1067, -25.328, 19.1927)
ob_auto_camera.rotation_euler = (1.09748, -7.21219e-08, 0.694738)
scene.camera = ob_auto_camera
light_auto_sun = bpy.data.lights.new('AutoSun', 'SUN')
light_auto_sun.energy = 3.0
light_auto_sun.angle = 0.0523599
ob_auto_sun = bpy.data.objects.new('AutoSun', light_auto_sun)
scene.collection.objects.link(ob_auto_sun)
ob_auto_sun.rotation_euler = (0.872665, 0.174533, 0.523599)
bpy.context.view_layer.update()
